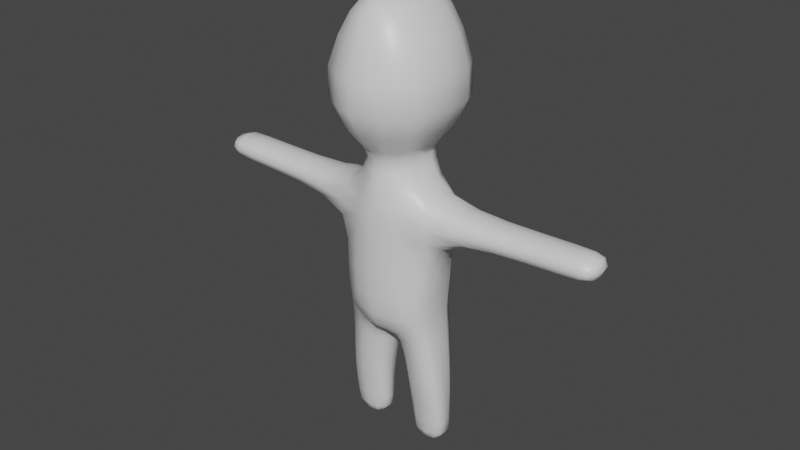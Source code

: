 # Source: Main-Char.blend  (saved by Blender 2.83.19; exported with 4.5.12 LTS)
import bpy
from mathutils import Matrix  # noqa: F401  (used for matrix-valued properties, if any)

bpy.ops.wm.read_factory_settings(use_empty=True)
scene = bpy.context.scene
scene.name = 'Scene'

# ---- collections
col_collection = bpy.data.collections.new('Collection'); scene.collection.children.link(col_collection)

# ---- materials (node trees are filled in below, after node groups)
mat_material = bpy.data.materials.new('Material')
mat_material.alpha_threshold = 0.0
mat_material.use_transparent_shadow = False
mat_material.line_color = (0.0, 0.0, 0.0, 1.0)

# ---- material node trees
mat_material.use_nodes = True; mat_material.node_tree.nodes.clear()
_N = mat_material.node_tree.nodes; _L = mat_material.node_tree.links
n0 = _N.new('ShaderNodeOutputMaterial'); n0.name = 'Material Output'; n0.location = (300, 300)
n1 = _N.new('ShaderNodeBsdfPrincipled'); n1.name = 'Principled BSDF'; n1.location = (10, 300)
n1.distribution = 'GGX'
n1.subsurface_method = 'BURLEY'
n1.inputs[2].default_value = 0.4
n1.inputs[3].default_value = 1.45
n1.inputs[27].default_value = (0.0, 0.0, 0.0, 1.0)
n1.inputs[28].default_value = 1.0
_L.new(n1.outputs[0], n0.inputs[0])
n0.is_active_output = True

# ---- world
world_world = bpy.data.worlds.new('World'); scene.world = world_world
world_world.use_nodes = True; world_world.node_tree.nodes.clear()
_N = world_world.node_tree.nodes; _L = world_world.node_tree.links
n0 = _N.new('ShaderNodeOutputWorld'); n0.name = 'World Output'; n0.location = (300, 300)
n1 = _N.new('ShaderNodeBackground'); n1.name = 'Background'; n1.location = (10, 300)
n1.inputs[0].default_value = (0.05088, 0.05088, 0.05088, 1.0)
_L.new(n1.outputs[0], n0.inputs[0])
n0.is_active_output = True
world_world.color = (0.05088, 0.05088, 0.05088)
world_world.use_sun_shadow = False
world_world.sun_shadow_jitter_overblur = 0.0

# ---- meshes
me_main_char = bpy.data.meshes.new('Main-char')
me_main_char.from_pydata([(0.4155, -0.2569, 2.421), (0.3425, -0.2809, 1.334), (0.4145, 0.1977, 2.421), (0.3342, 0.2342, 1.334), (0.3773, -0.285, 1.726), (0.3689, 0.2204, 1.726), (0.1938, 0.2096, 2.711), (0.1938, -0.2515, 2.711), (0.4561, -0.2618, 2.144), (0.4488, 0.2014, 2.144), (0.1136, -0.2304, 1.13), (0.1119, 0.2182, 1.13), (0.4064, -0.1869, 0.9959), (0.398, 0.1847, 0.9959), (0.1662, -0.1808, 0.9473), (0.1641, 0.1847, 0.9473), (0.453, -0.134, 0.5704), (0.4413, 0.1516, 0.5704), (0.2137, -0.134, 0.5639), (0.2148, 0.1516, 0.5639), (0.4602, -0.08365, 0.2136), (0.4402, 0.1353, 0.2136), (0.2266, -0.08365, 0.2122), (0.2379, 0.1353, 0.2122), (0.4188, -0.06207, 0.0503), (0.4118, 0.1374, 0.0503), (0.2544, -0.06207, 0.04924), (0.2588, 0.1374, 0.04924), (1.044, 0.1322, 2.383), (1.045, -0.1818, 2.383), (1.052, -0.1818, 2.253), (1.051, 0.1322, 2.253), (1.665, 0.1229, 2.399), (1.665, -0.1725, 2.399), (1.669, -0.1725, 2.279), (1.669, 0.1229, 2.279), (1.904, 0.1038, 2.391), (1.904, -0.1534, 2.391), (1.907, -0.1534, 2.304), (1.907, 0.1038, 2.304), (0.2148, 0.2887, 2.901), (0.2148, -0.2906, 2.901), (0.4214, 0.3829, 3.282), (0.4214, -0.4361, 3.282), (0.3186, 0.3713, 3.811), (0.3186, -0.4096, 3.811), (0.1735, 0.2775, 4.097), (0.1735, -0.3031, 4.097), (0.4088, -0.02305, 1.36), (0.4606, -0.02394, 2.493), (0.4416, -0.0248, 1.72), (0.2189, -0.009952, 2.718), (0.5689, -0.0248, 2.069), (0.4431, -0.01573, 1.008), (0.08768, -0.01369, 0.9351), (0.4881, -0.006137, 0.572), (0.1331, -0.006137, 0.5622), (0.4946, 0.02157, 0.2139), (0.1544, 0.02157, 0.2118), (0.4389, 0.03274, 0.03608), (0.2246, 0.03274, 0.03467), (1.04, -0.0248, 2.438), (1.061, -0.0248, 2.199), (1.669, -0.0248, 2.453), (1.674, -0.0248, 2.23), (1.939, -0.0248, 2.421), (1.942, -0.0248, 2.279), (0.2592, 0.02006, 2.901), (0.5238, -0.01818, 3.282), (0.4396, -0.01809, 3.811), (0.1962, -0.01232, 4.123), (0.4033, 0.1169, 1.358), (0.3653, -0.2884, 1.533), (0.3569, 0.2256, 1.533), (0.1916, 0.2473, 2.399), (0.4609, -0.1435, 2.48), (0.1821, -0.3544, 1.372), (0.1771, 0.2709, 1.372), (0.1925, -0.3417, 2.399), (0.5457, 0.09684, 2.085), (0.3857, -0.275, 1.934), (0.3774, 0.2108, 1.934), (0.2184, -0.3622, 1.728), (0.4376, -0.1671, 1.722), (0.2127, 0.2656, 1.728), (0.1075, 0.2588, 2.705), (0.2202, -0.1412, 2.716), (0.1075, -0.3213, 2.705), (0.2202, 0.1151, 2.716), (0.2645, 0.1976, 2.576), (0.2647, -0.2549, 2.576), (0.4481, -0.2836, 2.288), (0.4439, 0.22, 2.288), (0.2162, -0.3493, 2.13), (0.5506, -0.1476, 2.085), (0.2113, 0.2532, 2.13), (0.2164, -0.2822, 1.205), (0.2111, 0.2574, 1.205), (0.4397, 0.0968, 1.007), (0.1018, 0.09705, 0.9367), (0.2913, -0.2077, 0.9716), (0.2852, 0.2161, 0.9716), (0.1421, 0.2035, 1.065), (0.1441, -0.2037, 1.065), (0.3802, -0.224, 1.168), (0.3718, 0.2052, 1.168), (0.4829, 0.08159, 0.5718), (0.1504, 0.08159, 0.5624), (0.3388, -0.1517, 0.5671), (0.3327, 0.1768, 0.5671), (0.4237, 0.1671, 0.7886), (0.19, 0.1671, 0.7692), (0.1916, -0.1586, 0.7692), (0.4325, -0.1594, 0.7886), (0.4831, 0.08614, 0.2139), (0.1759, 0.08614, 0.2119), (0.348, -0.09901, 0.2129), (0.3429, 0.1528, 0.2129), (0.224, -0.1063, 0.3711), (0.4619, -0.1063, 0.3732), (0.4443, 0.1394, 0.3732), (0.2313, 0.1394, 0.3711), (0.4331, 0.09824, 0.03851), (0.2327, 0.09824, 0.03716), (0.3367, -0.06853, 0.04031), (0.3356, 0.1471, 0.04031), (0.2322, -0.07203, 0.102), (0.4475, -0.07204, 0.1033), (0.4336, 0.1402, 0.1033), (0.2407, 0.1402, 0.102), (1.042, -0.1151, 2.425), (1.048, -0.2053, 2.318), (1.047, 0.1557, 2.318), (1.058, -0.1151, 2.212), (0.7402, -0.2077, 2.223), (0.7232, -0.2072, 2.384), (0.7359, 0.157, 2.223), (0.7223, 0.1566, 2.384), (1.667, -0.1098, 2.439), (1.666, -0.1947, 2.339), (1.666, 0.1451, 2.339), (1.672, -0.1098, 2.242), (1.381, -0.1735, 2.392), (1.381, 0.1239, 2.392), (1.385, 0.1239, 2.268), (1.385, -0.1735, 2.268), (1.928, -0.1046, 2.411), (1.914, -0.1623, 2.348), (1.914, 0.1127, 2.348), (1.931, -0.1046, 2.288), (1.838, 0.118, 2.29), (1.838, -0.1676, 2.29), (1.834, -0.1676, 2.4), (1.834, 0.118, 2.4), (0.1139, 0.3786, 2.901), (0.2545, -0.1488, 2.901), (0.1139, -0.3662, 2.901), (0.4318, 0.1156, 1.722), (0.1707, -0.2557, 2.804), (0.1707, 0.2413, 2.804), (0.2295, 0.501, 3.282), (0.5075, -0.2446, 3.282), (0.2295, -0.5643, 3.282), (0.4608, 0.09445, 2.48), (0.3299, 0.3425, 3.059), (0.3299, -0.3678, 3.059), (0.1641, 0.4606, 3.811), (0.4105, -0.2374, 3.811), (0.1641, -0.5034, 3.811), (0.4091, -0.1617, 1.358), (0.4028, 0.392, 3.552), (0.4028, -0.4452, 3.552), (0.08969, 0.3111, 4.119), (0.1893, -0.186, 4.119), (0.08969, -0.3367, 4.119), (0.234, -0.3563, 4.002), (0.234, 0.3277, 4.002), (0.4455, -0.1178, 1.007), (0.102, -0.1122, 0.9367), (0.4915, -0.08266, 0.5718), (0.1478, -0.08266, 0.5624), (0.4994, -0.03979, 0.2139), (0.1647, -0.03979, 0.2118), (0.4373, -0.02773, 0.03851), (0.2297, -0.02773, 0.03716), (1.042, 0.06545, 2.425), (1.057, 0.06545, 2.212), (1.667, 0.06015, 2.439), (1.672, 0.06015, 2.242), (1.928, 0.05504, 2.411), (1.931, 0.05504, 2.288), (0.2545, 0.1695, 2.901), (0.5075, 0.2026, 3.282), (0.4105, 0.2009, 3.811), (0.1893, 0.1612, 4.119), (0.3206, -0.01397, 4.006), (0.08184, -0.01212, 4.169), (0.4021, 0.00373, 3.059), (0.526, -0.02326, 3.552), (0.1989, 0.01024, 2.804), (1.849, -0.0248, 2.452), (1.968, -0.0248, 2.351), (1.388, -0.0248, 2.219), (1.854, -0.0248, 2.243), (0.7177, -0.02469, 2.445), (0.7719, -0.0248, 2.159), (1.381, -0.0248, 2.445), (0.1704, 0.02962, 0.09975), (0.4862, 0.02962, 0.1018), (0.333, 0.0336, 0.01377), (0.1462, 0.007405, 0.3706), (0.4951, 0.007405, 0.3737), (0.469, -0.01274, 0.7934), (0.1102, -0.01248, 0.7643), (0.4193, -0.01951, 1.192), (0.07474, -0.01369, 1.041), (0.4744, -0.0248, 1.911), (0.2999, -0.02089, 2.6), (0.4194, -0.02458, 1.534), (0.209, 0.2517, 2.269), (0.7298, -0.2342, 2.304), (0.2118, -0.3478, 2.269), (0.1205, -0.3264, 1.244), (0.1475, 0.2437, 2.558), (0.211, -0.3637, 1.536), (0.4192, -0.1691, 1.534), (0.2053, 0.2688, 1.536), (0.09094, -0.3211, 2.803), (0.3009, 0.1024, 2.593), (1.843, 0.05822, 2.438), (0.1476, -0.3318, 2.558), (0.2164, -0.3555, 1.938), (0.4618, -0.1599, 1.919), (0.2107, 0.2591, 1.938), (0.1175, 0.2673, 1.244), (0.08589, 0.1079, 1.044), (0.1981, -0.1348, 2.804), (0.3114, 0.1957, 0.7789), (0.2644, -0.2416, 1.114), (0.4212, -0.1402, 1.189), (0.2584, 0.2382, 1.114), (0.3482, -0.1224, 0.3722), (0.1257, 0.08739, 0.7649), (0.3174, -0.1793, 0.7789), (0.4715, -0.1004, 0.7928), (0.5001, -0.05979, 0.3736), (0.3423, 0.1601, 0.3722), (0.1669, 0.08145, 0.3707), (0.3337, -0.02816, 0.0171), (0.4872, -0.03047, 0.1022), (0.3394, 0.157, 0.1017), (0.1867, 0.09318, 0.1003), (0.3425, -0.08644, 0.1017), (1.381, -0.1103, 2.432), (0.7594, 0.07914, 2.174), (0.7269, 0.183, 2.304), (0.7205, -0.1285, 2.431), (1.848, 0.05822, 2.255), (1.387, 0.06069, 2.231), (1.383, -0.1958, 2.329), (1.383, 0.1462, 2.329), (1.955, -0.1049, 2.35), (1.834, -0.1885, 2.345), (1.834, 0.1389, 2.345), (1.843, -0.1078, 2.438), (0.5005, -0.2556, 3.552), (0.09094, 0.3072, 2.803), (0.3928, -0.197, 3.059), (0.1981, 0.1407, 2.804), (0.5005, 0.2078, 3.552), (0.3928, 0.1902, 3.059), (0.1789, -0.4735, 3.059), (0.1789, 0.4532, 3.059), (0.1184, -0.4326, 4.005), (0.2149, -0.5629, 3.552), (0.2149, 0.4987, 3.552), (0.08207, -0.1911, 4.163), (0.08207, 0.1667, 4.163), (0.1184, 0.4028, 4.005), (0.2999, -0.2079, 4.005), (0.2999, 0.1798, 4.005), (1.955, 0.05526, 2.35), (1.387, -0.1103, 2.231), (1.848, -0.1078, 2.255), (0.7204, 0.07886, 2.431), (0.7623, -0.1289, 2.174), (1.381, 0.06069, 2.432), (0.1786, -0.03047, 0.1003), (0.4761, 0.09318, 0.1022), (0.3335, 0.1013, 0.0171), (0.159, -0.05979, 0.3707), (0.4863, 0.08145, 0.3736), (0.4653, 0.08736, 0.7928), (0.1256, -0.09975, 0.7649), (0.4155, 0.1076, 1.189), (0.08614, -0.1235, 1.044), (0.4561, 0.1085, 1.919), (0.3009, -0.1465, 2.593), (0.4135, 0.1185, 1.534), (-0.4155, -0.2569, 2.421), (-0.3425, -0.2809, 1.334), (-0.4145, 0.1977, 2.421), (-0.3342, 0.2342, 1.334), (1.017e-08, 0.2752, 1.378), (-1.965e-08, -0.4069, 2.373), (9.893e-09, 0.2689, 2.373), (-1.944e-08, -0.4021, 1.378), (-0.3773, -0.285, 1.726), (-0.3689, 0.2204, 1.726), (-2e-08, -0.4149, 1.728), (1.017e-08, 0.2752, 1.728), (1.042e-08, 0.281, 2.699), (-0.1938, 0.2096, 2.711), (-0.1938, -0.2515, 2.711), (-1.789e-08, -0.3666, 2.699), (-0.4561, -0.2618, 2.144), (-0.4488, 0.2014, 2.144), (-2e-08, -0.4149, 2.122), (1.017e-08, 0.2752, 2.122), (-0.1136, -0.2304, 1.13), (-0.1238, 0.2182, 1.126), (-0.4064, -0.1869, 0.9959), (-0.398, 0.1847, 0.9959), (-0.1662, -0.1808, 0.9473), (-0.1641, 0.1847, 0.9473), (-0.453, -0.134, 0.5704), (-0.4413, 0.1516, 0.5704), (-0.2137, -0.134, 0.5639), (-0.2148, 0.1516, 0.5639), (-0.4602, -0.08365, 0.2136), (-0.4402, 0.1353, 0.2136), (-0.2266, -0.08365, 0.2122), (-0.2379, 0.1353, 0.2122), (-0.4188, -0.06207, 0.0503), (-0.4118, 0.1374, 0.0503), (-0.2544, -0.06207, 0.04924), (-0.2588, 0.1374, 0.04924), (-1.044, 0.1322, 2.383), (-1.045, -0.1818, 2.383), (-1.052, -0.1818, 2.253), (-1.051, 0.1322, 2.253), (-1.665, 0.1229, 2.399), (-1.665, -0.1725, 2.399), (-1.669, -0.1725, 2.279), (-1.669, 0.1229, 2.279), (-1.904, 0.1038, 2.391), (-1.904, -0.1534, 2.391), (-1.907, -0.1534, 2.304), (-1.907, 0.1038, 2.304), (1.791e-08, 0.4522, 2.901), (-0.2148, 0.2887, 2.901), (-0.2148, -0.2906, 2.901), (-1.937e-08, -0.4006, 2.901), (2.358e-08, 0.5821, 3.282), (-0.4214, 0.3829, 3.282), (-0.4214, -0.4361, 3.282), (-3.045e-08, -0.654, 3.282), (2.005e-08, 0.5012, 3.811), (-0.3186, 0.3713, 3.811), (-0.3186, -0.4096, 3.811), (-2.591e-08, -0.5502, 3.811), (1.304e-08, 0.341, 4.123), (-0.1735, 0.2775, 4.097), (-0.1735, -0.3031, 4.097), (-1.793e-08, -0.3675, 4.123), (-0.4088, -0.02305, 1.36), (-0.4606, -0.02394, 2.493), (-0.4416, -0.0248, 1.72), (-0.2189, -0.009952, 2.718), (-0.5689, -0.0248, 2.069), (-2.53e-09, -0.01526, 1.096), (-0.4431, -0.01573, 1.008), (-0.08768, -0.01369, 0.9351), (-0.4881, -0.006137, 0.572), (-0.1331, -0.006137, 0.5622), (-0.4946, 0.02157, 0.2139), (-0.1544, 0.02157, 0.2118), (-0.4389, 0.03274, 0.03608), (-0.2246, 0.03274, 0.03467), (-1.04, -0.0248, 2.438), (-1.061, -0.0248, 2.199), (-1.669, -0.0248, 2.453), (-1.674, -0.0248, 2.23), (-1.939, -0.0248, 2.421), (-1.942, -0.0248, 2.279), (-0.2592, 0.02006, 2.901), (-0.5238, -0.01818, 3.282), (-0.4396, -0.01809, 3.811), (-0.1962, -0.01232, 4.123), (-2.414e-09, -0.0126, 4.176), (-0.4033, 0.1169, 1.358), (-0.3653, -0.2884, 1.533), (-0.3569, 0.2256, 1.533), (-0.1916, 0.2473, 2.399), (-0.4609, -0.1435, 2.48), (-0.1821, -0.3544, 1.372), (-0.1771, 0.2709, 1.372), (-0.1925, -0.3417, 2.399), (-1.993e-08, -0.4133, 1.537), (-7.859e-09, -0.1372, 1.1), (1.017e-08, 0.2752, 1.537), (-0.5457, 0.09684, 2.085), (-0.3857, -0.275, 1.934), (-0.3774, 0.2108, 1.934), (-2e-08, -0.4149, 1.938), (1.017e-08, 0.2752, 1.938), (-0.2184, -0.3622, 1.728), (-0.4376, -0.1671, 1.722), (-0.2127, 0.2656, 1.728), (-0.1075, 0.2588, 2.705), (-0.2202, -0.1412, 2.716), (-0.1075, -0.3213, 2.705), (-0.2202, 0.1151, 2.716), (9.548e-09, 0.261, 2.539), (-0.2645, 0.1976, 2.576), (-0.2647, -0.2549, 2.576), (-1.891e-08, -0.3899, 2.539), (-0.4481, -0.2836, 2.288), (-0.4439, 0.22, 2.288), (-1.996e-08, -0.4139, 2.25), (1.013e-08, 0.2744, 2.25), (-0.2162, -0.3493, 2.13), (-0.5506, -0.1476, 2.085), (-0.2113, 0.2532, 2.13), (3.213e-09, 0.1161, 1.1), (-1.335e-08, -0.2629, 1.162), (-1.804e-08, -0.37, 1.256), (-0.2164, -0.2822, 1.205), (-0.2111, 0.2574, 1.205), (9.894e-09, 0.2689, 1.256), (-0.4397, 0.0968, 1.007), (-0.1018, 0.09705, 0.9367), (-0.2913, -0.2077, 0.9716), (-0.2852, 0.2161, 0.9716), (-0.1421, 0.2035, 1.065), (-0.1441, -0.2037, 1.065), (-0.3802, -0.224, 1.168), (-0.3718, 0.2052, 1.168), (-0.4829, 0.08159, 0.5718), (-0.1504, 0.08159, 0.5624), (-0.3388, -0.1517, 0.5671), (-0.3327, 0.1768, 0.5671), (-0.4237, 0.1671, 0.7886), (-0.19, 0.1671, 0.7692), (-0.1916, -0.1586, 0.7692), (-0.4325, -0.1594, 0.7886), (-0.4831, 0.08614, 0.2139), (-0.1759, 0.08614, 0.2119), (-0.348, -0.099, 0.2129), (-0.3429, 0.1528, 0.2129), (-0.224, -0.1063, 0.3711), (-0.4619, -0.1063, 0.3732), (-0.4443, 0.1394, 0.3732), (-0.2313, 0.1394, 0.3711), (-0.4331, 0.09824, 0.03851), (-0.2327, 0.09824, 0.03716), (-0.3367, -0.06853, 0.04031), (-0.3356, 0.1471, 0.04031), (-0.2322, -0.07203, 0.102), (-0.4475, -0.07203, 0.1033), (-0.4336, 0.1402, 0.1033), (-0.2407, 0.1402, 0.102), (-1.042, -0.1151, 2.425), (-1.048, -0.2053, 2.318), (-1.047, 0.1557, 2.318), (-1.058, -0.1151, 2.212), (-0.7402, -0.2077, 2.223), (-0.7232, -0.2072, 2.384), (-0.7359, 0.157, 2.223), (-0.7223, 0.1566, 2.384), (-1.667, -0.1098, 2.439), (-1.666, -0.1947, 2.339), (-1.666, 0.1451, 2.339), (-1.672, -0.1098, 2.242), (-1.381, -0.1735, 2.392), (-1.381, 0.1239, 2.392), (-1.385, 0.1239, 2.268), (-1.385, -0.1735, 2.268), (-1.928, -0.1046, 2.411), (-1.914, -0.1623, 2.348), (-1.914, 0.1127, 2.348), (-1.931, -0.1046, 2.288), (-1.838, 0.118, 2.29), (-1.838, -0.1676, 2.29), (-1.834, -0.1676, 2.4), (-1.834, 0.118, 2.4), (-0.1139, 0.3786, 2.901), (-0.2545, -0.1488, 2.901), (-0.1139, -0.3662, 2.901), (-0.4318, 0.1156, 1.722), (-0.1707, -0.2557, 2.804), (-1.726e-08, -0.3523, 2.802), (1.359e-08, 0.3534, 2.802), (-0.1707, 0.2413, 2.804), (-0.2295, 0.501, 3.282), (-0.5075, -0.2446, 3.282), (-0.2295, -0.5643, 3.282), (-0.4608, 0.09445, 2.48), (-2.543e-08, -0.5392, 3.059), (2.173e-08, 0.5398, 3.059), (-0.3299, 0.3425, 3.059), (-0.3299, -0.3678, 3.059), (-0.1641, 0.4606, 3.811), (-0.4105, -0.2374, 3.811), (-0.1641, -0.5034, 3.811), (-0.4091, -0.1617, 1.358), (-0.4028, 0.392, 3.552), (-0.4028, -0.4452, 3.552), (-2.972e-08, -0.6374, 3.552), (2.258e-08, 0.5591, 3.552), (-0.08969, 0.3111, 4.119), (-0.1893, -0.186, 4.119), (-0.08969, -0.3367, 4.119), (-1.096e-08, -0.2082, 4.169), (-0.234, -0.3563, 4.002), (-2.236e-08, -0.469, 4.006), (1.727e-08, 0.4376, 4.006), (-0.234, 0.3277, 4.002), (-0.4455, -0.1178, 1.007), (-0.102, -0.1122, 0.9367), (-0.4915, -0.08266, 0.5718), (-0.1478, -0.08266, 0.5624), (-0.4994, -0.03979, 0.2139), (-0.1647, -0.03979, 0.2118), (-0.4373, -0.02773, 0.03851), (-0.2297, -0.02773, 0.03716), (-1.042, 0.06545, 2.425), (-1.057, 0.06545, 2.212), (-1.667, 0.06015, 2.439), (-1.672, 0.06015, 2.242), (-1.928, 0.05504, 2.411), (-1.931, 0.05504, 2.288), (-0.2545, 0.1695, 2.901), (-0.5075, 0.2026, 3.282), (-0.4105, 0.2009, 3.811), (-0.1893, 0.1612, 4.119), (6.13e-09, 0.1828, 4.169), (-0.3206, -0.01397, 4.006), (-0.08184, -0.01212, 4.169), (-0.4021, 0.00373, 3.059), (-0.526, -0.02326, 3.552), (-0.1989, 0.01024, 2.804), (-1.849, -0.0248, 2.452), (-1.968, -0.0248, 2.351), (-1.388, -0.0248, 2.219), (-1.854, -0.0248, 2.243), (-0.7177, -0.02469, 2.445), (-0.7719, -0.0248, 2.159), (-1.381, -0.0248, 2.445), (-0.1704, 0.02962, 0.09975), (-0.4862, 0.02962, 0.1018), (-0.333, 0.0336, 0.01377), (-0.1462, 0.007405, 0.3706), (-0.4951, 0.007405, 0.3737), (-0.469, -0.01274, 0.7934), (-0.1102, -0.01248, 0.7643), (-0.4193, -0.01951, 1.192), (-0.07474, -0.01369, 1.041), (-0.4744, -0.0248, 1.911), (-0.2999, -0.02089, 2.6), (-0.4194, -0.02458, 1.534), (-0.209, 0.2517, 2.269), (-0.7298, -0.2342, 2.304), (-0.2118, -0.3478, 2.269), (-0.1205, -0.3264, 1.244), (-0.1475, 0.2437, 2.558), (-0.211, -0.3637, 1.536), (-0.4192, -0.1691, 1.534), (-0.2053, 0.2688, 1.536), (-0.09094, -0.3211, 2.803), (-0.3009, 0.1024, 2.593), (-1.843, 0.05822, 2.438), (-0.1476, -0.3318, 2.558), (-0.2164, -0.3555, 1.938), (-0.4618, -0.1599, 1.919), (-0.2107, 0.2591, 1.938), (-0.1175, 0.2673, 1.244), (-0.08589, 0.1079, 1.044), (-0.1981, -0.1348, 2.804), (-0.3114, 0.1957, 0.7789), (-0.2644, -0.2416, 1.114), (-0.4212, -0.1402, 1.189), (-0.2584, 0.2382, 1.114), (-0.3482, -0.1224, 0.3722), (-0.1257, 0.08739, 0.7649), (-0.3174, -0.1793, 0.7789), (-0.4715, -0.1004, 0.7928), (-0.5001, -0.05979, 0.3736), (-0.3423, 0.1601, 0.3722), (-0.1669, 0.08145, 0.3707), (-0.3337, -0.02816, 0.0171), (-0.4872, -0.03047, 0.1022), (-0.3394, 0.157, 0.1017), (-0.1867, 0.09318, 0.1003), (-0.3425, -0.08644, 0.1017), (-1.381, -0.1103, 2.432), (-0.7594, 0.07914, 2.174), (-0.7269, 0.183, 2.304), (-0.7205, -0.1285, 2.431), (-1.848, 0.05822, 2.255), (-1.387, 0.06069, 2.231), (-1.383, -0.1958, 2.329), (-1.383, 0.1462, 2.329), (-1.955, -0.1049, 2.35), (-1.834, -0.1885, 2.345), (-1.834, 0.1389, 2.345), (-1.843, -0.1078, 2.438), (-0.5005, -0.2556, 3.552), (-0.09094, 0.3072, 2.803), (-0.3928, -0.197, 3.059), (-0.1981, 0.1407, 2.804), (-0.5005, 0.2078, 3.552), (-0.3928, 0.1902, 3.059), (-0.1789, -0.4735, 3.059), (-0.1789, 0.4532, 3.059), (-0.1184, -0.4326, 4.005), (-0.2149, -0.5629, 3.552), (-0.2149, 0.4987, 3.552), (-0.08207, -0.1911, 4.163), (-0.08207, 0.1667, 4.163), (-0.1184, 0.4028, 4.005), (-0.2999, -0.2079, 4.005), (-0.2999, 0.1798, 4.005), (-1.955, 0.05526, 2.35), (-1.387, -0.1103, 2.231), (-1.848, -0.1078, 2.255), (-0.7204, 0.07886, 2.431), (-0.7623, -0.1289, 2.174), (-1.381, 0.06069, 2.432), (-0.1786, -0.03047, 0.1003), (-0.4761, 0.09318, 0.1022), (-0.3335, 0.1013, 0.0171), (-0.159, -0.05979, 0.3707), (-0.4863, 0.08145, 0.3736), (-0.4653, 0.08736, 0.7928), (-0.1256, -0.09975, 0.7649), (-0.4155, 0.1076, 1.189), (-0.08614, -0.1235, 1.044), (-0.4561, 0.1085, 1.919), (-0.3009, -0.1465, 2.593), (-0.4135, 0.1185, 1.534), (0.0636, 0.2523, 1.184), (-0.003718, 0.2745, 1.193), (-0.08784, 0.2434, 1.174)], [], [(318, 420, 219, 95), (420, 305, 74, 219), (219, 74, 2, 92), (95, 219, 92, 9), (0, 91, 220, 135), (91, 8, 134, 220), (220, 134, 30, 131), (135, 220, 131, 29), (8, 91, 221, 93), (91, 0, 78, 221), (221, 78, 304, 419), (93, 221, 419, 317), (1, 76, 222, 96), (76, 306, 426, 222), (426, 564, 425, 222), (96, 222, 425, 10), (2, 74, 223, 89), (74, 305, 413, 223), (223, 413, 311, 85), (89, 223, 85, 6), (1, 72, 224, 76), (72, 4, 82, 224), (224, 82, 309, 398), (76, 224, 398, 306), (48, 218, 225, 169), (218, 50, 83, 225), (225, 83, 4, 72), (169, 225, 72, 1), (303, 400, 226, 77), (400, 310, 84, 226), (226, 84, 5, 73), (77, 226, 73, 3), (314, 87, 227, 491), (87, 7, 158, 227), (227, 158, 41, 156), (491, 227, 156, 352), (49, 163, 228, 217), (163, 2, 89, 228), (228, 89, 6, 88), (217, 228, 88, 51), (32, 187, 229, 153), (187, 63, 200, 229), (229, 200, 65, 189), (153, 229, 189, 36), (304, 78, 230, 416), (78, 0, 90, 230), (230, 90, 7, 87), (416, 230, 87, 314), (4, 80, 231, 82), (80, 8, 93, 231), (231, 93, 317, 404), (82, 231, 404, 309), (50, 216, 232, 83), (216, 52, 94, 232), (232, 94, 8, 80), (83, 232, 80, 4), (310, 405, 233, 84), (405, 318, 95, 233), (233, 95, 9, 81), (84, 233, 81, 5), (303, 77, 234, 429), (77, 3, 97, 234), (370, 424, 235, 215), (424, 11, 102, 235), (235, 102, 15, 99), (215, 235, 99, 54), (7, 86, 236, 158), (86, 51, 199, 236), (236, 199, 67, 155), (158, 236, 155, 41), (15, 101, 237, 111), (101, 13, 110, 237), (237, 110, 17, 109), (111, 237, 109, 19), (1, 96, 238, 104), (96, 10, 103, 238), (238, 103, 14, 100), (104, 238, 100, 12), (48, 169, 239, 214), (169, 1, 104, 239), (239, 104, 12, 177), (214, 239, 177, 53), (11, 97, 240, 102), (97, 3, 105, 240), (240, 105, 13, 101), (102, 240, 101, 15), (16, 108, 241, 119), (108, 18, 118, 241), (241, 118, 22, 116), (119, 241, 116, 20), (54, 99, 242, 213), (99, 15, 111, 242), (242, 111, 19, 107), (213, 242, 107, 56), (12, 100, 243, 113), (100, 14, 112, 243), (243, 112, 18, 108), (113, 243, 108, 16), (53, 177, 244, 212), (177, 12, 113, 244), (244, 113, 16, 179), (212, 244, 179, 55), (55, 179, 245, 211), (179, 16, 119, 245), (245, 119, 20, 181), (211, 245, 181, 57), (19, 109, 246, 121), (109, 17, 120, 246), (246, 120, 21, 117), (121, 246, 117, 23), (56, 107, 247, 210), (107, 19, 121, 247), (247, 121, 23, 115), (210, 247, 115, 58), (59, 183, 248, 209), (183, 24, 124, 248), (248, 124, 26, 184), (209, 248, 184, 60), (57, 181, 249, 208), (181, 20, 127, 249), (249, 127, 24, 183), (208, 249, 183, 59), (23, 117, 250, 129), (117, 21, 128, 250), (250, 128, 25, 125), (129, 250, 125, 27), (58, 115, 251, 207), (115, 23, 129, 251), (251, 129, 27, 123), (207, 251, 123, 60), (20, 116, 252, 127), (116, 22, 126, 252), (252, 126, 26, 124), (127, 252, 124, 24), (61, 130, 253, 206), (130, 29, 142, 253), (253, 142, 33, 138), (206, 253, 138, 63), (52, 79, 254, 205), (79, 9, 136, 254), (254, 136, 31, 186), (205, 254, 186, 62), (9, 92, 255, 136), (92, 2, 137, 255), (255, 137, 28, 132), (136, 255, 132, 31), (49, 75, 256, 204), (75, 0, 135, 256), (256, 135, 29, 130), (204, 256, 130, 61), (64, 188, 257, 203), (188, 35, 150, 257), (257, 150, 39, 190), (203, 257, 190, 66), (62, 186, 258, 202), (186, 31, 144, 258), (258, 144, 35, 188), (202, 258, 188, 64), (29, 131, 259, 142), (131, 30, 145, 259), (259, 145, 34, 139), (142, 259, 139, 33), (31, 132, 260, 144), (132, 28, 143, 260), (260, 143, 32, 140), (144, 260, 140, 35), (66, 201, 261, 149), (201, 65, 146, 261), (261, 146, 37, 147), (149, 261, 147, 38), (33, 139, 262, 152), (139, 34, 151, 262), (262, 151, 38, 147), (152, 262, 147, 37), (35, 140, 263, 150), (140, 32, 153, 263), (263, 153, 36, 148), (150, 263, 148, 39), (63, 138, 264, 200), (138, 33, 152, 264), (264, 152, 37, 146), (200, 264, 146, 65), (43, 161, 265, 171), (161, 68, 198, 265), (265, 198, 69, 167), (171, 265, 167, 45), (6, 85, 266, 159), (85, 311, 492, 266), (266, 492, 349, 154), (159, 266, 154, 40), (41, 155, 267, 165), (155, 67, 197, 267), (267, 197, 68, 161), (165, 267, 161, 43), (51, 88, 268, 199), (88, 6, 159, 268), (268, 159, 40, 191), (199, 268, 191, 67), (68, 192, 269, 198), (192, 42, 170, 269), (269, 170, 44, 193), (198, 269, 193, 69), (67, 191, 270, 197), (191, 40, 164, 270), (270, 164, 42, 192), (197, 270, 192, 68), (352, 156, 271, 498), (156, 41, 165, 271), (271, 165, 43, 162), (498, 271, 162, 356), (40, 154, 272, 164), (154, 349, 499, 272), (272, 499, 353, 160), (164, 272, 160, 42), (360, 168, 273, 515), (168, 45, 175, 273), (273, 175, 47, 174), (515, 273, 174, 364), (356, 162, 274, 508), (162, 43, 171, 274), (274, 171, 45, 168), (508, 274, 168, 360), (42, 160, 275, 170), (160, 353, 509, 275), (275, 509, 357, 166), (170, 275, 166, 44), (47, 173, 276, 174), (173, 70, 196, 276), (276, 196, 389, 513), (174, 276, 513, 364), (70, 194, 277, 196), (194, 46, 172, 277), (277, 172, 361, 536), (196, 277, 536, 389), (44, 166, 278, 176), (166, 357, 516, 278), (278, 516, 361, 172), (176, 278, 172, 46), (45, 167, 279, 175), (167, 69, 195, 279), (279, 195, 70, 173), (175, 279, 173, 47), (69, 193, 280, 195), (193, 44, 176, 280), (280, 176, 46, 194), (195, 280, 194, 70), (39, 148, 281, 190), (148, 36, 189, 281), (281, 189, 65, 201), (190, 281, 201, 66), (30, 133, 282, 145), (133, 62, 202, 282), (282, 202, 64, 141), (145, 282, 141, 34), (34, 141, 283, 151), (141, 64, 203, 283), (283, 203, 66, 149), (151, 283, 149, 38), (2, 163, 284, 137), (163, 49, 204, 284), (284, 204, 61, 185), (137, 284, 185, 28), (8, 94, 285, 134), (94, 52, 205, 285), (285, 205, 62, 133), (134, 285, 133, 30), (28, 185, 286, 143), (185, 61, 206, 286), (286, 206, 63, 187), (143, 286, 187, 32), (22, 182, 287, 126), (182, 58, 207, 287), (287, 207, 60, 184), (126, 287, 184, 26), (21, 114, 288, 128), (114, 57, 208, 288), (288, 208, 59, 122), (128, 288, 122, 25), (25, 122, 289, 125), (122, 59, 209, 289), (289, 209, 60, 123), (125, 289, 123, 27), (18, 180, 290, 118), (180, 56, 210, 290), (290, 210, 58, 182), (118, 290, 182, 22), (17, 106, 291, 120), (106, 55, 211, 291), (291, 211, 57, 114), (120, 291, 114, 21), (13, 98, 292, 110), (98, 53, 212, 292), (292, 212, 55, 106), (110, 292, 106, 17), (14, 178, 293, 112), (178, 54, 213, 293), (293, 213, 56, 180), (112, 293, 180, 18), (3, 71, 294, 105), (71, 48, 214, 294), (294, 214, 53, 98), (105, 294, 98, 13), (10, 399, 295, 103), (399, 370, 215, 295), (295, 215, 54, 178), (103, 295, 178, 14), (5, 81, 296, 157), (81, 9, 79, 296), (296, 79, 52, 216), (157, 296, 216, 50), (0, 75, 297, 90), (75, 49, 217, 297), (297, 217, 51, 86), (90, 297, 86, 7), (3, 73, 298, 71), (73, 5, 157, 298), (298, 157, 50, 218), (71, 298, 218, 48), (318, 423, 561, 420), (420, 561, 393, 305), (561, 418, 301, 393), (423, 316, 418, 561), (299, 467, 562, 417), (417, 562, 466, 315), (562, 463, 339, 466), (467, 338, 463, 562), (315, 421, 563, 417), (417, 563, 397, 299), (563, 419, 304, 397), (421, 317, 419, 563), (300, 427, 564, 395), (395, 564, 426, 306), (427, 319, 425, 564), (301, 414, 565, 393), (393, 565, 413, 305), (565, 409, 311, 413), (414, 312, 409, 565), (300, 395, 566, 391), (391, 566, 406, 307), (566, 398, 309, 406), (395, 306, 398, 566), (365, 505, 567, 560), (560, 567, 407, 367), (567, 391, 307, 407), (505, 300, 391, 567), (303, 396, 568, 400), (400, 568, 408, 310), (568, 392, 308, 408), (396, 302, 392, 568), (314, 491, 569, 411), (411, 569, 490, 313), (569, 488, 351, 490), (491, 352, 488, 569), (366, 559, 570, 497), (497, 570, 414, 301), (570, 412, 312, 414), (559, 368, 412, 570), (341, 485, 571, 528), (528, 571, 542, 381), (571, 530, 383, 542), (485, 345, 530, 571), (304, 416, 572, 397), (397, 572, 415, 299), (572, 411, 313, 415), (416, 314, 411, 572), (307, 406, 573, 402), (402, 573, 421, 315), (573, 404, 317, 421), (406, 309, 404, 573), (367, 407, 574, 558), (558, 574, 422, 369), (574, 402, 315, 422), (407, 307, 402, 574), (310, 408, 575, 405), (405, 575, 423, 318), (575, 403, 316, 423), (408, 308, 403, 575), (303, 429, 576, 396), (396, 576, 428, 302), (370, 557, 577, 424), (424, 577, 434, 320), (577, 431, 324, 434), (557, 372, 431, 577), (313, 490, 578, 410), (410, 578, 541, 368), (578, 487, 385, 541), (490, 351, 487, 578), (324, 443, 579, 433), (433, 579, 442, 322), (579, 441, 326, 442), (443, 328, 441, 579), (300, 436, 580, 427), (427, 580, 435, 319), (580, 432, 323, 435), (436, 321, 432, 580), (365, 556, 581, 505), (505, 581, 436, 300), (581, 518, 321, 436), (556, 371, 518, 581), (320, 434, 582, 428), (428, 582, 437, 302), (582, 433, 322, 437), (434, 324, 433, 582), (325, 451, 583, 440), (440, 583, 450, 327), (583, 448, 331, 450), (451, 329, 448, 583), (372, 555, 584, 431), (431, 584, 443, 324), (584, 439, 328, 443), (555, 374, 439, 584), (321, 445, 585, 432), (432, 585, 444, 323), (585, 440, 327, 444), (445, 325, 440, 585), (371, 554, 586, 518), (518, 586, 445, 321), (586, 520, 325, 445), (554, 373, 520, 586), (373, 553, 587, 520), (520, 587, 451, 325), (587, 522, 329, 451), (553, 375, 522, 587), (328, 453, 588, 441), (441, 588, 452, 326), (588, 449, 330, 452), (453, 332, 449, 588), (374, 552, 589, 439), (439, 589, 453, 328), (589, 447, 332, 453), (552, 376, 447, 589), (377, 551, 590, 524), (524, 590, 456, 333), (590, 525, 335, 456), (551, 378, 525, 590), (375, 550, 591, 522), (522, 591, 459, 329), (591, 524, 333, 459), (550, 377, 524, 591), (332, 461, 592, 449), (449, 592, 460, 330), (592, 457, 334, 460), (461, 336, 457, 592), (376, 549, 593, 447), (447, 593, 461, 332), (593, 455, 336, 461), (549, 378, 455, 593), (329, 459, 594, 448), (448, 594, 458, 331), (594, 456, 335, 458), (459, 333, 456, 594), (379, 548, 595, 462), (462, 595, 474, 338), (595, 470, 342, 474), (548, 381, 470, 595), (369, 547, 596, 401), (401, 596, 468, 316), (596, 527, 340, 468), (547, 380, 527, 596), (316, 468, 597, 418), (418, 597, 469, 301), (597, 464, 337, 469), (468, 340, 464, 597), (366, 546, 598, 394), (394, 598, 467, 299), (598, 462, 338, 467), (546, 379, 462, 598), (382, 545, 599, 529), (529, 599, 482, 344), (599, 531, 348, 482), (545, 384, 531, 599), (380, 544, 600, 527), (527, 600, 476, 340), (600, 529, 344, 476), (544, 382, 529, 600), (338, 474, 601, 463), (463, 601, 477, 339), (601, 471, 343, 477), (474, 342, 471, 601), (340, 476, 602, 464), (464, 602, 475, 337), (602, 472, 341, 475), (476, 344, 472, 602), (384, 481, 603, 543), (543, 603, 478, 383), (603, 479, 346, 478), (481, 347, 479, 603), (342, 484, 604, 471), (471, 604, 483, 343), (604, 479, 347, 483), (484, 346, 479, 604), (344, 482, 605, 472), (472, 605, 485, 341), (605, 480, 345, 485), (482, 348, 480, 605), (381, 542, 606, 470), (470, 606, 484, 342), (606, 478, 346, 484), (542, 383, 478, 606), (355, 507, 607, 495), (495, 607, 540, 386), (607, 503, 387, 540), (507, 359, 503, 607), (312, 493, 608, 409), (409, 608, 492, 311), (608, 486, 349, 492), (493, 350, 486, 608), (351, 501, 609, 487), (487, 609, 539, 385), (609, 495, 386, 539), (501, 355, 495, 609), (368, 541, 610, 412), (412, 610, 493, 312), (610, 532, 350, 493), (541, 385, 532, 610), (386, 540, 611, 533), (533, 611, 506, 354), (611, 534, 358, 506), (540, 387, 534, 611), (385, 539, 612, 532), (532, 612, 500, 350), (612, 533, 354, 500), (539, 386, 533, 612), (352, 498, 613, 488), (488, 613, 501, 351), (613, 496, 355, 501), (498, 356, 496, 613), (350, 500, 614, 486), (486, 614, 499, 349), (614, 494, 353, 499), (500, 354, 494, 614), (360, 515, 615, 504), (504, 615, 514, 359), (615, 512, 363, 514), (515, 364, 512, 615), (356, 508, 616, 496), (496, 616, 507, 355), (616, 504, 359, 507), (508, 360, 504, 616), (354, 506, 617, 494), (494, 617, 509, 353), (617, 502, 357, 509), (506, 358, 502, 617), (363, 512, 618, 511), (511, 618, 538, 388), (618, 513, 389, 538), (512, 364, 513, 618), (388, 538, 619, 535), (535, 619, 510, 362), (619, 536, 361, 510), (538, 389, 536, 619), (358, 517, 620, 502), (502, 620, 516, 357), (620, 510, 361, 516), (517, 362, 510, 620), (359, 514, 621, 503), (503, 621, 537, 387), (621, 511, 388, 537), (514, 363, 511, 621), (387, 537, 622, 534), (534, 622, 517, 358), (622, 535, 362, 517), (537, 388, 535, 622), (348, 531, 623, 480), (480, 623, 530, 345), (623, 543, 383, 530), (531, 384, 543, 623), (339, 477, 624, 465), (465, 624, 544, 380), (624, 473, 382, 544), (477, 343, 473, 624), (343, 483, 625, 473), (473, 625, 545, 382), (625, 481, 384, 545), (483, 347, 481, 625), (301, 469, 626, 497), (497, 626, 546, 366), (626, 526, 379, 546), (469, 337, 526, 626), (315, 466, 627, 422), (422, 627, 547, 369), (627, 465, 380, 547), (466, 339, 465, 627), (337, 475, 628, 526), (526, 628, 548, 379), (628, 528, 381, 548), (475, 341, 528, 628), (331, 458, 629, 523), (523, 629, 549, 376), (629, 525, 378, 549), (458, 335, 525, 629), (330, 460, 630, 446), (446, 630, 550, 375), (630, 454, 377, 550), (460, 334, 454, 630), (334, 457, 631, 454), (454, 631, 551, 377), (631, 455, 378, 551), (457, 336, 455, 631), (327, 450, 632, 521), (521, 632, 552, 374), (632, 523, 376, 552), (450, 331, 523, 632), (326, 452, 633, 438), (438, 633, 553, 373), (633, 446, 375, 553), (452, 330, 446, 633), (322, 442, 634, 430), (430, 634, 554, 371), (634, 438, 373, 554), (442, 326, 438, 634), (323, 444, 635, 519), (519, 635, 555, 372), (635, 521, 374, 555), (444, 327, 521, 635), (302, 437, 636, 390), (390, 636, 556, 365), (636, 430, 371, 556), (437, 322, 430, 636), (319, 435, 637, 399), (399, 637, 557, 370), (637, 519, 372, 557), (435, 323, 519, 637), (308, 489, 638, 403), (403, 638, 401, 316), (638, 558, 369, 401), (489, 367, 558, 638), (299, 415, 639, 394), (394, 639, 559, 366), (639, 410, 368, 559), (415, 313, 410, 639), (302, 390, 640, 392), (392, 640, 489, 308), (640, 560, 367, 489), (390, 365, 560, 640), (11, 641, 234, 97), (642, 641, 11, 424), (320, 643, 642, 424), (320, 428, 576, 643), (576, 429, 642, 643), (429, 234, 641, 642), (399, 10, 425, 319)])
me_main_char.polygons.foreach_set('use_smooth', [True] * 642)
_uv = me_main_char.uv_layers.new(name='UVMap')
_uv.uv.foreach_set('vector', [0.5835, 0.125, 0.6076, 0.125, 0.6077, 0.1858, 0.5838, 0.1871, 0.6076, 0.125, 0.6198, 0.125, 0.62, 0.1871, 0.6077, 0.1858, 0.6077, 0.1858, 0.62, 0.1871, 0.6213, 0.25, 0.6084, 0.2335, 0.5838, 0.1871, 0.6077, 0.1858, 0.6084, 0.2335, 0.5865, 0.25, 0.6213, 0.5, 0.6084, 0.5165, 0.6093, 0.4974, 0.62, 0.4813, 0.6084, 0.5165, 0.5865, 0.5, 0.5979, 0.4813, 0.6093, 0.4974, 0.6093, 0.4974, 0.5979, 0.4813, 0.5992, 0.4792, 0.6095, 0.4948, 0.62, 0.4813, 0.6093, 0.4974, 0.6095, 0.4948, 0.6198, 0.4792, 0.5865, 0.5, 0.6084, 0.5165, 0.6077, 0.5642, 0.5838, 0.5629, 0.6084, 0.5165, 0.6213, 0.5, 0.62, 0.5629, 0.6077, 0.5642, 0.6077, 0.5642, 0.62, 0.5629, 0.6198, 0.625, 0.6076, 0.625, 0.5838, 0.5629, 0.6077, 0.5642, 0.6076, 0.625, 0.5835, 0.625, 0.39, 0.5, 0.3952, 0.5629, 0.3748, 0.5647, 0.3739, 0.5187, 0.3952, 0.5629, 0.3958, 0.625, 0.375, 0.625, 0.3748, 0.5647, 0.375, 0.625, 0.3748, 0.5647, 0.3542, 0.5651, 0.3748, 0.5647, 0.3739, 0.5187, 0.3748, 0.5647, 0.3542, 0.5651, 0.3542, 0.5208, 0.6213, 0.25, 0.62, 0.1871, 0.6244, 0.1875, 0.6246, 0.25, 0.62, 0.1871, 0.6198, 0.125, 0.6244, 0.125, 0.6244, 0.1875, 0.6244, 0.1875, 0.6244, 0.125, 0.625, 0.125, 0.625, 0.1875, 0.6246, 0.25, 0.6244, 0.1875, 0.625, 0.1875, 0.625, 0.25, 0.39, 0.5, 0.4388, 0.5, 0.4393, 0.5625, 0.3952, 0.5629, 0.4388, 0.5, 0.4948, 0.5, 0.4948, 0.5625, 0.4393, 0.5625, 0.4393, 0.5625, 0.4948, 0.5625, 0.4948, 0.625, 0.4395, 0.625, 0.3952, 0.5629, 0.4393, 0.5625, 0.4395, 0.625, 0.3958, 0.625, 0.3958, 0.375, 0.4395, 0.375, 0.4393, 0.4375, 0.3952, 0.4371, 0.4395, 0.375, 0.4948, 0.375, 0.4948, 0.4375, 0.4393, 0.4375, 0.4393, 0.4375, 0.4948, 0.4375, 0.4948, 0.5, 0.4388, 0.5, 0.3952, 0.4371, 0.4393, 0.4375, 0.4388, 0.5, 0.39, 0.5, 0.3958, 0.125, 0.4395, 0.125, 0.4393, 0.1875, 0.3952, 0.1871, 0.4395, 0.125, 0.4948, 0.125, 0.4948, 0.1875, 0.4393, 0.1875, 0.4393, 0.1875, 0.4948, 0.1875, 0.4948, 0.25, 0.4388, 0.25, 0.3952, 0.1871, 0.4393, 0.1875, 0.4388, 0.25, 0.39, 0.25, 0.625, 0.625, 0.625, 0.5625, 0.625, 0.5625, 0.625, 0.625, 0.625, 0.5625, 0.625, 0.5, 0.625, 0.5, 0.625, 0.5625, 0.625, 0.5625, 0.625, 0.5, 0.625, 0.5, 0.625, 0.5625, 0.625, 0.625, 0.625, 0.5625, 0.625, 0.5625, 0.625, 0.625, 0.625, 0.375, 0.6246, 0.3129, 0.6249, 0.3125, 0.625, 0.375, 0.6246, 0.3129, 0.6213, 0.25, 0.6246, 0.25, 0.6249, 0.3125, 0.6249, 0.3125, 0.6246, 0.25, 0.625, 0.25, 0.625, 0.3125, 0.625, 0.375, 0.6249, 0.3125, 0.625, 0.3125, 0.625, 0.375, 0.6198, 0.2708, 0.6244, 0.3151, 0.6237, 0.3154, 0.6194, 0.2726, 0.6244, 0.3151, 0.625, 0.375, 0.6244, 0.375, 0.6237, 0.3154, 0.6237, 0.3154, 0.6244, 0.375, 0.6198, 0.375, 0.6194, 0.3165, 0.6194, 0.2726, 0.6237, 0.3154, 0.6194, 0.3165, 0.6173, 0.2813, 0.6198, 0.625, 0.62, 0.5629, 0.6244, 0.5625, 0.6244, 0.625, 0.62, 0.5629, 0.6213, 0.5, 0.6246, 0.5, 0.6244, 0.5625, 0.6244, 0.5625, 0.6246, 0.5, 0.625, 0.5, 0.625, 0.5625, 0.6244, 0.625, 0.6244, 0.5625, 0.625, 0.5625, 0.625, 0.625, 0.4948, 0.5, 0.5453, 0.5, 0.5451, 0.5625, 0.4948, 0.5625, 0.5453, 0.5, 0.5865, 0.5, 0.5838, 0.5629, 0.5451, 0.5625, 0.5451, 0.5625, 0.5838, 0.5629, 0.5835, 0.625, 0.5451, 0.625, 0.4948, 0.5625, 0.5451, 0.5625, 0.5451, 0.625, 0.4948, 0.625, 0.4948, 0.375, 0.5444, 0.375, 0.5446, 0.4375, 0.4948, 0.4375, 0.5444, 0.375, 0.5784, 0.375, 0.5792, 0.4371, 0.5446, 0.4375, 0.5446, 0.4375, 0.5792, 0.4371, 0.5865, 0.5, 0.5453, 0.5, 0.4948, 0.4375, 0.5446, 0.4375, 0.5453, 0.5, 0.4948, 0.5, 0.4948, 0.125, 0.5451, 0.125, 0.5451, 0.1875, 0.4948, 0.1875, 0.5451, 0.125, 0.5835, 0.125, 0.5838, 0.1871, 0.5451, 0.1875, 0.5451, 0.1875, 0.5838, 0.1871, 0.5865, 0.25, 0.5453, 0.25, 0.4948, 0.1875, 0.5451, 0.1875, 0.5453, 0.25, 0.4948, 0.25, 0.3958, 0.125, 0.3952, 0.1871, 0.3774, 0.1853, 0.3776, 0.125, 0.3952, 0.1871, 0.39, 0.25, 0.3765, 0.2313, 0.3774, 0.1853, 0.25, 0.5208, 0.1875, 0.5208, 0.1875, 0.5026, 0.25, 0.5026, 0.1875, 0.5208, 0.125, 0.5208, 0.125, 0.5026, 0.1875, 0.5026, 0.1875, 0.5026, 0.125, 0.5026, 0.125, 0.5, 0.1875, 0.5, 0.25, 0.5026, 0.1875, 0.5026, 0.1875, 0.5, 0.25, 0.5, 0.625, 0.5, 0.625, 0.4375, 0.625, 0.4375, 0.625, 0.5, 0.625, 0.4375, 0.625, 0.375, 0.625, 0.375, 0.625, 0.4375, 0.625, 0.4375, 0.625, 0.375, 0.625, 0.375, 0.625, 0.4375, 0.625, 0.5, 0.625, 0.4375, 0.625, 0.4375, 0.625, 0.5, 0.375, 0.25, 0.375, 0.2526, 0.375, 0.2526, 0.375, 0.25, 0.375, 0.2526, 0.375, 0.2708, 0.375, 0.2708, 0.375, 0.2526, 0.375, 0.2526, 0.375, 0.2708, 0.375, 0.2708, 0.375, 0.2526, 0.375, 0.25, 0.375, 0.2526, 0.375, 0.2526, 0.375, 0.25, 0.39, 0.5, 0.3739, 0.5187, 0.3727, 0.5, 0.3765, 0.4813, 0.3739, 0.5187, 0.3542, 0.5208, 0.3542, 0.5026, 0.3727, 0.5, 0.3727, 0.5, 0.3542, 0.5026, 0.3542, 0.5, 0.3724, 0.4974, 0.3765, 0.4813, 0.3727, 0.5, 0.3724, 0.4974, 0.375, 0.4792, 0.3958, 0.375, 0.3952, 0.4371, 0.3774, 0.4353, 0.3776, 0.375, 0.3952, 0.4371, 0.39, 0.5, 0.3765, 0.4813, 0.3774, 0.4353, 0.3774, 0.4353, 0.3765, 0.4813, 0.375, 0.4792, 0.375, 0.4349, 0.3776, 0.375, 0.3774, 0.4353, 0.375, 0.4349, 0.375, 0.375, 0.375, 0.2292, 0.3765, 0.2313, 0.3753, 0.25, 0.375, 0.2474, 0.3765, 0.2313, 0.39, 0.25, 0.3765, 0.2687, 0.3753, 0.25, 0.3753, 0.25, 0.3765, 0.2687, 0.375, 0.2708, 0.375, 0.2526, 0.375, 0.2474, 0.3753, 0.25, 0.375, 0.2526, 0.375, 0.25, 0.375, 0.4792, 0.3724, 0.4974, 0.3724, 0.4974, 0.375, 0.4792, 0.3724, 0.4974, 0.3542, 0.5, 0.3542, 0.5, 0.3724, 0.4974, 0.3724, 0.4974, 0.3542, 0.5, 0.3542, 0.5, 0.3724, 0.4978, 0.375, 0.4792, 0.3724, 0.4974, 0.3724, 0.4978, 0.375, 0.4792, 0.25, 0.5, 0.1875, 0.5, 0.1875, 0.5, 0.25, 0.5, 0.1875, 0.5, 0.125, 0.5, 0.125, 0.5, 0.1875, 0.5, 0.1875, 0.5, 0.125, 0.5, 0.125, 0.5, 0.1875, 0.5, 0.25, 0.5, 0.1875, 0.5, 0.1875, 0.5, 0.25, 0.5, 0.375, 0.4792, 0.3724, 0.4974, 0.3724, 0.4974, 0.375, 0.4792, 0.3724, 0.4974, 0.3542, 0.5, 0.3542, 0.5, 0.3724, 0.4974, 0.3724, 0.4974, 0.3542, 0.5, 0.3542, 0.5, 0.3724, 0.4974, 0.375, 0.4792, 0.3724, 0.4974, 0.3724, 0.4974, 0.375, 0.4792, 0.375, 0.375, 0.375, 0.4349, 0.375, 0.4349, 0.375, 0.375, 0.375, 0.4349, 0.375, 0.4792, 0.375, 0.4792, 0.375, 0.4349, 0.375, 0.4349, 0.375, 0.4792, 0.375, 0.4792, 0.375, 0.4349, 0.375, 0.375, 0.375, 0.4349, 0.375, 0.4349, 0.375, 0.375, 0.375, 0.375, 0.375, 0.4349, 0.375, 0.4349, 0.375, 0.375, 0.375, 0.4349, 0.375, 0.4792, 0.375, 0.4792, 0.375, 0.4349, 0.375, 0.4349, 0.375, 0.4792, 0.375, 0.4792, 0.375, 0.4349, 0.375, 0.375, 0.375, 0.4349, 0.375, 0.4349, 0.375, 0.375, 0.375, 0.25, 0.375, 0.2526, 0.375, 0.2526, 0.375, 0.25, 0.375, 0.2526, 0.375, 0.2708, 0.375, 0.2708, 0.375, 0.2526, 0.375, 0.2526, 0.375, 0.2708, 0.375, 0.2708, 0.375, 0.2522, 0.375, 0.25, 0.375, 0.2526, 0.375, 0.2522, 0.375, 0.25, 0.25, 0.5, 0.1875, 0.5, 0.1875, 0.5, 0.25, 0.5, 0.1875, 0.5, 0.125, 0.5, 0.125, 0.5, 0.1875, 0.5, 0.1875, 0.5, 0.125, 0.5, 0.125, 0.5, 0.1875, 0.5, 0.25, 0.5, 0.1875, 0.5, 0.1875, 0.5, 0.25, 0.5, 0.375, 0.375, 0.375, 0.4349, 0.3746, 0.4349, 0.375, 0.375, 0.375, 0.4349, 0.375, 0.4792, 0.3728, 0.4792, 0.3746, 0.4349, 0.3746, 0.4349, 0.3728, 0.4792, 0.3542, 0.4792, 0.3724, 0.4349, 0.375, 0.375, 0.3746, 0.4349, 0.3724, 0.4349, 0.375, 0.375, 0.375, 0.375, 0.375, 0.4375, 0.375, 0.4375, 0.375, 0.375, 0.375, 0.4375, 0.375, 0.5, 0.375, 0.5, 0.375, 0.4375, 0.375, 0.4375, 0.375, 0.5, 0.375, 0.5, 0.375, 0.4375, 0.375, 0.375, 0.375, 0.4375, 0.375, 0.4375, 0.375, 0.375, 0.375, 0.25, 0.375, 0.2522, 0.375, 0.253, 0.375, 0.2526, 0.375, 0.2522, 0.375, 0.2708, 0.375, 0.2552, 0.375, 0.253, 0.375, 0.253, 0.375, 0.2552, 0.375, 0.2708, 0.375, 0.2708, 0.375, 0.2526, 0.375, 0.253, 0.375, 0.2708, 0.375, 0.2708, 0.25, 0.5, 0.1875, 0.5, 0.1875, 0.5, 0.25, 0.5, 0.1875, 0.5, 0.125, 0.5, 0.125, 0.5, 0.1875, 0.5, 0.1875, 0.5, 0.125, 0.5, 0.125, 0.5, 0.1875, 0.5, 0.25, 0.5, 0.1875, 0.5, 0.1875, 0.5, 0.25, 0.5, 0.375, 0.4792, 0.3724, 0.4978, 0.3724, 0.497, 0.375, 0.4948, 0.3724, 0.4978, 0.3542, 0.5, 0.3542, 0.4978, 0.3724, 0.497, 0.3724, 0.497, 0.3542, 0.4978, 0.3542, 0.4792, 0.3728, 0.4792, 0.375, 0.4948, 0.3724, 0.497, 0.3728, 0.4792, 0.375, 0.4792, 0.625, 0.375, 0.6244, 0.4349, 0.6244, 0.4349, 0.625, 0.375, 0.6244, 0.4349, 0.6198, 0.4792, 0.6198, 0.4792, 0.6244, 0.4349, 0.6244, 0.4349, 0.6198, 0.4792, 0.6198, 0.4792, 0.6244, 0.4349, 0.625, 0.375, 0.6244, 0.4349, 0.6244, 0.4349, 0.625, 0.375, 0.5784, 0.375, 0.5792, 0.3129, 0.5928, 0.3147, 0.5921, 0.375, 0.5792, 0.3129, 0.5865, 0.25, 0.5979, 0.2687, 0.5928, 0.3147, 0.5928, 0.3147, 0.5979, 0.2687, 0.5992, 0.2708, 0.5947, 0.3151, 0.5921, 0.375, 0.5928, 0.3147, 0.5947, 0.3151, 0.594, 0.375, 0.5865, 0.25, 0.6084, 0.2335, 0.6093, 0.2526, 0.5979, 0.2687, 0.6084, 0.2335, 0.6213, 0.25, 0.62, 0.2687, 0.6093, 0.2526, 0.6093, 0.2526, 0.62, 0.2687, 0.6198, 0.2708, 0.6095, 0.2552, 0.5979, 0.2687, 0.6093, 0.2526, 0.6095, 0.2552, 0.5992, 0.2708, 0.625, 0.375, 0.6246, 0.4371, 0.6244, 0.4353, 0.625, 0.375, 0.6246, 0.4371, 0.6213, 0.5, 0.62, 0.4813, 0.6244, 0.4353, 0.6244, 0.4353, 0.62, 0.4813, 0.6198, 0.4792, 0.6244, 0.4349, 0.625, 0.375, 0.6244, 0.4353, 0.6244, 0.4349, 0.625, 0.375, 0.594, 0.375, 0.5947, 0.3151, 0.5953, 0.3154, 0.5947, 0.375, 0.5947, 0.3151, 0.5992, 0.2708, 0.5996, 0.2726, 0.5953, 0.3154, 0.5953, 0.3154, 0.5996, 0.2726, 0.6018, 0.2812, 0.5996, 0.3165, 0.5947, 0.375, 0.5953, 0.3154, 0.5996, 0.3165, 0.5992, 0.375, 0.594, 0.375, 0.5947, 0.3151, 0.5947, 0.3151, 0.594, 0.375, 0.5947, 0.3151, 0.5992, 0.2708, 0.5992, 0.2708, 0.5947, 0.3151, 0.5947, 0.3151, 0.5992, 0.2708, 0.5992, 0.2708, 0.5947, 0.3151, 0.594, 0.375, 0.5947, 0.3151, 0.5947, 0.3151, 0.594, 0.375, 0.6198, 0.4792, 0.6095, 0.4948, 0.6095, 0.4948, 0.6198, 0.4792, 0.6095, 0.4948, 0.5992, 0.4792, 0.5992, 0.4792, 0.6095, 0.4948, 0.6095, 0.4948, 0.5992, 0.4792, 0.5992, 0.4792, 0.6095, 0.4948, 0.6198, 0.4792, 0.6095, 0.4948, 0.6095, 0.4948, 0.6198, 0.4792, 0.5992, 0.2708, 0.6095, 0.2552, 0.6095, 0.2552, 0.5992, 0.2708, 0.6095, 0.2552, 0.6198, 0.2708, 0.6198, 0.2708, 0.6095, 0.2552, 0.6095, 0.2552, 0.6198, 0.2708, 0.6198, 0.2708, 0.6095, 0.2552, 0.5992, 0.2708, 0.6095, 0.2552, 0.6095, 0.2552, 0.5992, 0.2708, 0.5992, 0.375, 0.6095, 0.375, 0.6095, 0.4342, 0.5996, 0.4335, 0.6095, 0.375, 0.6198, 0.375, 0.6194, 0.4335, 0.6095, 0.4342, 0.6095, 0.4342, 0.6194, 0.4335, 0.6173, 0.4688, 0.6095, 0.4756, 0.5996, 0.4335, 0.6095, 0.4342, 0.6095, 0.4756, 0.6018, 0.4688, 0.6198, 0.4792, 0.6095, 0.4948, 0.6095, 0.4924, 0.6194, 0.4774, 0.6095, 0.4948, 0.5992, 0.4792, 0.5996, 0.4774, 0.6095, 0.4924, 0.6095, 0.4924, 0.5996, 0.4774, 0.6018, 0.4688, 0.6095, 0.4756, 0.6194, 0.4774, 0.6095, 0.4924, 0.6095, 0.4756, 0.6173, 0.4688, 0.5992, 0.2708, 0.6095, 0.2552, 0.6095, 0.2576, 0.5996, 0.2726, 0.6095, 0.2552, 0.6198, 0.2708, 0.6194, 0.2726, 0.6095, 0.2576, 0.6095, 0.2576, 0.6194, 0.2726, 0.6173, 0.2813, 0.6095, 0.2744, 0.5996, 0.2726, 0.6095, 0.2576, 0.6095, 0.2744, 0.6018, 0.2812, 0.625, 0.375, 0.6244, 0.4349, 0.6237, 0.4346, 0.6244, 0.375, 0.6244, 0.4349, 0.6198, 0.4792, 0.6194, 0.4774, 0.6237, 0.4346, 0.6237, 0.4346, 0.6194, 0.4774, 0.6173, 0.4688, 0.6194, 0.4335, 0.6244, 0.375, 0.6237, 0.4346, 0.6194, 0.4335, 0.6198, 0.375, 0.625, 0.5, 0.625, 0.4375, 0.625, 0.4371, 0.625, 0.4983, 0.625, 0.4375, 0.625, 0.375, 0.625, 0.375, 0.625, 0.4371, 0.625, 0.4371, 0.625, 0.375, 0.625, 0.375, 0.625, 0.4349, 0.625, 0.4983, 0.625, 0.4371, 0.625, 0.4349, 0.625, 0.4792, 0.625, 0.25, 0.625, 0.1875, 0.625, 0.1875, 0.625, 0.25, 0.625, 0.1875, 0.625, 0.125, 0.625, 0.125, 0.625, 0.1875, 0.625, 0.1875, 0.625, 0.125, 0.625, 0.125, 0.625, 0.1875, 0.625, 0.25, 0.625, 0.1875, 0.625, 0.1875, 0.625, 0.25, 0.625, 0.5, 0.625, 0.4375, 0.625, 0.4375, 0.625, 0.5, 0.625, 0.4375, 0.625, 0.375, 0.625, 0.375, 0.625, 0.4375, 0.625, 0.4375, 0.625, 0.375, 0.625, 0.375, 0.625, 0.4375, 0.625, 0.5, 0.625, 0.4375, 0.625, 0.4375, 0.625, 0.5, 0.625, 0.375, 0.625, 0.3125, 0.625, 0.3125, 0.625, 0.375, 0.625, 0.3125, 0.625, 0.25, 0.625, 0.25, 0.625, 0.3125, 0.625, 0.3125, 0.625, 0.25, 0.625, 0.25, 0.625, 0.3125, 0.625, 0.375, 0.625, 0.3125, 0.625, 0.3125, 0.625, 0.375, 0.625, 0.375, 0.625, 0.3125, 0.625, 0.3129, 0.625, 0.375, 0.625, 0.3125, 0.625, 0.25, 0.625, 0.2517, 0.625, 0.3129, 0.625, 0.3129, 0.625, 0.2517, 0.625, 0.2708, 0.625, 0.3151, 0.625, 0.375, 0.625, 0.3129, 0.625, 0.3151, 0.625, 0.375, 0.625, 0.375, 0.625, 0.3125, 0.625, 0.3125, 0.625, 0.375, 0.625, 0.3125, 0.625, 0.25, 0.625, 0.25, 0.625, 0.3125, 0.625, 0.3125, 0.625, 0.25, 0.625, 0.25, 0.625, 0.3125, 0.625, 0.375, 0.625, 0.3125, 0.625, 0.3125, 0.625, 0.375, 0.625, 0.625, 0.625, 0.5625, 0.625, 0.5625, 0.625, 0.625, 0.625, 0.5625, 0.625, 0.5, 0.625, 0.5, 0.625, 0.5625, 0.625, 0.5625, 0.625, 0.5, 0.625, 0.5, 0.625, 0.5625, 0.625, 0.625, 0.625, 0.5625, 0.625, 0.5625, 0.625, 0.625, 0.625, 0.25, 0.625, 0.1875, 0.625, 0.1875, 0.625, 0.25, 0.625, 0.1875, 0.625, 0.125, 0.625, 0.125, 0.625, 0.1875, 0.625, 0.1875, 0.625, 0.125, 0.625, 0.125, 0.625, 0.1875, 0.625, 0.25, 0.625, 0.1875, 0.625, 0.1875, 0.625, 0.25, 0.625, 0.625, 0.625, 0.5608, 0.6276, 0.5621, 0.6276, 0.625, 0.625, 0.5608, 0.625, 0.4792, 0.6276, 0.4974, 0.6276, 0.5621, 0.6276, 0.5621, 0.6276, 0.4974, 0.6458, 0.5, 0.6458, 0.5625, 0.6276, 0.625, 0.6276, 0.5621, 0.6458, 0.5625, 0.6458, 0.625, 0.625, 0.625, 0.625, 0.5625, 0.625, 0.5621, 0.625, 0.625, 0.625, 0.5625, 0.625, 0.5, 0.625, 0.4983, 0.625, 0.5621, 0.625, 0.5621, 0.625, 0.4983, 0.625, 0.4792, 0.625, 0.5608, 0.625, 0.625, 0.625, 0.5621, 0.625, 0.5608, 0.625, 0.625, 0.625, 0.25, 0.625, 0.1875, 0.625, 0.1879, 0.625, 0.2517, 0.625, 0.1875, 0.625, 0.125, 0.625, 0.125, 0.625, 0.1879, 0.625, 0.1879, 0.625, 0.125, 0.625, 0.125, 0.625, 0.1892, 0.625, 0.2517, 0.625, 0.1879, 0.625, 0.1892, 0.625, 0.2708, 0.6458, 0.5, 0.6901, 0.5, 0.6901, 0.5625, 0.6458, 0.5625, 0.6901, 0.5, 0.75, 0.5, 0.75, 0.5625, 0.6901, 0.5625, 0.6901, 0.5625, 0.75, 0.5625, 0.75, 0.625, 0.6901, 0.625, 0.6458, 0.5625, 0.6901, 0.5625, 0.6901, 0.625, 0.6458, 0.625, 0.75, 0.5, 0.8125, 0.5, 0.8125, 0.5625, 0.75, 0.5625, 0.8125, 0.5, 0.875, 0.5, 0.875, 0.5625, 0.8125, 0.5625, 0.8125, 0.5625, 0.875, 0.5625, 0.875, 0.625, 0.8125, 0.625, 0.75, 0.5625, 0.8125, 0.5625, 0.8125, 0.625, 0.75, 0.625, 0.625, 0.2708, 0.625, 0.1892, 0.625, 0.1879, 0.625, 0.2526, 0.625, 0.1892, 0.625, 0.125, 0.625, 0.125, 0.625, 0.1879, 0.625, 0.1879, 0.625, 0.125, 0.625, 0.125, 0.625, 0.1875, 0.625, 0.2526, 0.625, 0.1879, 0.625, 0.1875, 0.625, 0.25, 0.625, 0.5, 0.625, 0.4375, 0.625, 0.4375, 0.625, 0.5, 0.625, 0.4375, 0.625, 0.375, 0.625, 0.375, 0.625, 0.4375, 0.625, 0.4375, 0.625, 0.375, 0.625, 0.375, 0.625, 0.4375, 0.625, 0.5, 0.625, 0.4375, 0.625, 0.4375, 0.625, 0.5, 0.625, 0.375, 0.625, 0.3125, 0.625, 0.3125, 0.625, 0.375, 0.625, 0.3125, 0.625, 0.25, 0.625, 0.25, 0.625, 0.3125, 0.625, 0.3125, 0.625, 0.25, 0.625, 0.25, 0.625, 0.3125, 0.625, 0.375, 0.625, 0.3125, 0.625, 0.3125, 0.625, 0.375, 0.6018, 0.2812, 0.6095, 0.2744, 0.6095, 0.3158, 0.5996, 0.3165, 0.6095, 0.2744, 0.6173, 0.2813, 0.6194, 0.3165, 0.6095, 0.3158, 0.6095, 0.3158, 0.6194, 0.3165, 0.6198, 0.375, 0.6095, 0.375, 0.5996, 0.3165, 0.6095, 0.3158, 0.6095, 0.375, 0.5992, 0.375, 0.5992, 0.4792, 0.5947, 0.4349, 0.5947, 0.4349, 0.5992, 0.4792, 0.5947, 0.4349, 0.594, 0.375, 0.594, 0.375, 0.5947, 0.4349, 0.5947, 0.4349, 0.594, 0.375, 0.594, 0.375, 0.5947, 0.4349, 0.5992, 0.4792, 0.5947, 0.4349, 0.5947, 0.4349, 0.5992, 0.4792, 0.5992, 0.4792, 0.5947, 0.4349, 0.5953, 0.4346, 0.5996, 0.4774, 0.5947, 0.4349, 0.594, 0.375, 0.5947, 0.375, 0.5953, 0.4346, 0.5953, 0.4346, 0.5947, 0.375, 0.5992, 0.375, 0.5996, 0.4335, 0.5996, 0.4774, 0.5953, 0.4346, 0.5996, 0.4335, 0.6018, 0.4688, 0.6213, 0.25, 0.6246, 0.3129, 0.6244, 0.3147, 0.62, 0.2687, 0.6246, 0.3129, 0.625, 0.375, 0.625, 0.375, 0.6244, 0.3147, 0.6244, 0.3147, 0.625, 0.375, 0.625, 0.375, 0.6244, 0.3151, 0.62, 0.2687, 0.6244, 0.3147, 0.6244, 0.3151, 0.6198, 0.2708, 0.5865, 0.5, 0.5792, 0.4371, 0.5928, 0.4353, 0.5979, 0.4813, 0.5792, 0.4371, 0.5784, 0.375, 0.5921, 0.375, 0.5928, 0.4353, 0.5928, 0.4353, 0.5921, 0.375, 0.594, 0.375, 0.5947, 0.4349, 0.5979, 0.4813, 0.5928, 0.4353, 0.5947, 0.4349, 0.5992, 0.4792, 0.6198, 0.2708, 0.6244, 0.3151, 0.6244, 0.3151, 0.6198, 0.2708, 0.6244, 0.3151, 0.625, 0.375, 0.625, 0.375, 0.6244, 0.3151, 0.6244, 0.3151, 0.625, 0.375, 0.625, 0.375, 0.6244, 0.3151, 0.6198, 0.2708, 0.6244, 0.3151, 0.6244, 0.3151, 0.6198, 0.2708, 0.3542, 0.5, 0.3099, 0.5, 0.3099, 0.4996, 0.3542, 0.4978, 0.3099, 0.5, 0.25, 0.5, 0.25, 0.5, 0.3099, 0.4996, 0.3099, 0.4996, 0.25, 0.5, 0.25, 0.5, 0.3099, 0.4974, 0.3542, 0.4978, 0.3099, 0.4996, 0.3099, 0.4974, 0.3542, 0.4792, 0.375, 0.25, 0.375, 0.3125, 0.375, 0.3125, 0.375, 0.25, 0.375, 0.3125, 0.375, 0.375, 0.375, 0.375, 0.375, 0.3125, 0.375, 0.3125, 0.375, 0.375, 0.375, 0.375, 0.375, 0.3125, 0.375, 0.25, 0.375, 0.3125, 0.375, 0.3125, 0.375, 0.25, 0.375, 0.2708, 0.375, 0.3151, 0.375, 0.3151, 0.375, 0.2708, 0.375, 0.3151, 0.375, 0.375, 0.375, 0.375, 0.375, 0.3151, 0.375, 0.3151, 0.375, 0.375, 0.375, 0.375, 0.375, 0.3151, 0.375, 0.2708, 0.375, 0.3151, 0.375, 0.3151, 0.375, 0.2708, 0.3542, 0.5, 0.3099, 0.5, 0.3099, 0.5, 0.3542, 0.5, 0.3099, 0.5, 0.25, 0.5, 0.25, 0.5, 0.3099, 0.5, 0.3099, 0.5, 0.25, 0.5, 0.25, 0.5, 0.3099, 0.5, 0.3542, 0.5, 0.3099, 0.5, 0.3099, 0.5, 0.3542, 0.5, 0.375, 0.2708, 0.375, 0.3151, 0.375, 0.3151, 0.375, 0.2708, 0.375, 0.3151, 0.375, 0.375, 0.375, 0.375, 0.375, 0.3151, 0.375, 0.3151, 0.375, 0.375, 0.375, 0.375, 0.375, 0.3151, 0.375, 0.2708, 0.375, 0.3151, 0.375, 0.3151, 0.375, 0.2708, 0.375, 0.2708, 0.375, 0.3151, 0.375, 0.3151, 0.375, 0.2708, 0.375, 0.3151, 0.375, 0.375, 0.375, 0.375, 0.375, 0.3151, 0.375, 0.3151, 0.375, 0.375, 0.375, 0.375, 0.375, 0.3151, 0.375, 0.2708, 0.375, 0.3151, 0.375, 0.3151, 0.375, 0.2708, 0.3542, 0.5, 0.3099, 0.5, 0.3099, 0.5, 0.3542, 0.5, 0.3099, 0.5, 0.25, 0.5, 0.25, 0.5, 0.3099, 0.5, 0.3099, 0.5, 0.25, 0.5, 0.25, 0.5, 0.3099, 0.5, 0.3542, 0.5, 0.3099, 0.5, 0.3099, 0.5, 0.3542, 0.5, 0.39, 0.25, 0.3952, 0.3129, 0.3774, 0.3147, 0.3765, 0.2687, 0.3952, 0.3129, 0.3958, 0.375, 0.3776, 0.375, 0.3774, 0.3147, 0.3774, 0.3147, 0.3776, 0.375, 0.375, 0.375, 0.375, 0.3151, 0.3765, 0.2687, 0.3774, 0.3147, 0.375, 0.3151, 0.375, 0.2708, 0.3542, 0.5208, 0.3099, 0.5208, 0.3099, 0.5026, 0.3542, 0.5026, 0.3099, 0.5208, 0.25, 0.5208, 0.25, 0.5026, 0.3099, 0.5026, 0.3099, 0.5026, 0.25, 0.5026, 0.25, 0.5, 0.3099, 0.5, 0.3542, 0.5026, 0.3099, 0.5026, 0.3099, 0.5, 0.3542, 0.5, 0.4948, 0.25, 0.5453, 0.25, 0.5446, 0.3125, 0.4948, 0.3125, 0.5453, 0.25, 0.5865, 0.25, 0.5792, 0.3129, 0.5446, 0.3125, 0.5446, 0.3125, 0.5792, 0.3129, 0.5784, 0.375, 0.5444, 0.375, 0.4948, 0.3125, 0.5446, 0.3125, 0.5444, 0.375, 0.4948, 0.375, 0.6213, 0.5, 0.6246, 0.4371, 0.6249, 0.4375, 0.6246, 0.5, 0.6246, 0.4371, 0.625, 0.375, 0.625, 0.375, 0.6249, 0.4375, 0.6249, 0.4375, 0.625, 0.375, 0.625, 0.375, 0.625, 0.4375, 0.6246, 0.5, 0.6249, 0.4375, 0.625, 0.4375, 0.625, 0.5, 0.39, 0.25, 0.4388, 0.25, 0.4393, 0.3125, 0.3952, 0.3129, 0.4388, 0.25, 0.4948, 0.25, 0.4948, 0.3125, 0.4393, 0.3125, 0.4393, 0.3125, 0.4948, 0.3125, 0.4948, 0.375, 0.4395, 0.375, 0.3952, 0.3129, 0.4393, 0.3125, 0.4395, 0.375, 0.3958, 0.375, 0.5835, 0.125, 0.5838, 0.1871, 0.6077, 0.1858, 0.6076, 0.125, 0.6076, 0.125, 0.6077, 0.1858, 0.62, 0.1871, 0.6198, 0.125, 0.6077, 0.1858, 0.6084, 0.2335, 0.6213, 0.25, 0.62, 0.1871, 0.5838, 0.1871, 0.5865, 0.25, 0.6084, 0.2335, 0.6077, 0.1858, 0.6213, 0.5, 0.62, 0.4813, 0.6093, 0.4974, 0.6084, 0.5165, 0.6084, 0.5165, 0.6093, 0.4974, 0.5979, 0.4813, 0.5865, 0.5, 0.6093, 0.4974, 0.6095, 0.4948, 0.5992, 0.4792, 0.5979, 0.4813, 0.62, 0.4813, 0.6198, 0.4792, 0.6095, 0.4948, 0.6093, 0.4974, 0.5865, 0.5, 0.5838, 0.5629, 0.6077, 0.5642, 0.6084, 0.5165, 0.6084, 0.5165, 0.6077, 0.5642, 0.62, 0.5629, 0.6213, 0.5, 0.6077, 0.5642, 0.6076, 0.625, 0.6198, 0.625, 0.62, 0.5629, 0.5838, 0.5629, 0.5835, 0.625, 0.6076, 0.625, 0.6077, 0.5642, 0.39, 0.5, 0.3739, 0.5187, 0.3748, 0.5647, 0.3952, 0.5629, 0.3952, 0.5629, 0.3748, 0.5647, 0.375, 0.625, 0.3958, 0.625, 0.3739, 0.5187, 0.3542, 0.5208, 0.3542, 0.5651, 0.3748, 0.5647, 0.6213, 0.25, 0.6246, 0.25, 0.6244, 0.1875, 0.62, 0.1871, 0.62, 0.1871, 0.6244, 0.1875, 0.6244, 0.125, 0.6198, 0.125, 0.6244, 0.1875, 0.625, 0.1875, 0.625, 0.125, 0.6244, 0.125, 0.6246, 0.25, 0.625, 0.25, 0.625, 0.1875, 0.6244, 0.1875, 0.39, 0.5, 0.3952, 0.5629, 0.4393, 0.5625, 0.4388, 0.5, 0.4388, 0.5, 0.4393, 0.5625, 0.4948, 0.5625, 0.4948, 0.5, 0.4393, 0.5625, 0.4395, 0.625, 0.4948, 0.625, 0.4948, 0.5625, 0.3952, 0.5629, 0.3958, 0.625, 0.4395, 0.625, 0.4393, 0.5625, 0.3958, 0.375, 0.3952, 0.4371, 0.4393, 0.4375, 0.4395, 0.375, 0.4395, 0.375, 0.4393, 0.4375, 0.4948, 0.4375, 0.4948, 0.375, 0.4393, 0.4375, 0.4388, 0.5, 0.4948, 0.5, 0.4948, 0.4375, 0.3952, 0.4371, 0.39, 0.5, 0.4388, 0.5, 0.4393, 0.4375, 0.3958, 0.125, 0.3952, 0.1871, 0.4393, 0.1875, 0.4395, 0.125, 0.4395, 0.125, 0.4393, 0.1875, 0.4948, 0.1875, 0.4948, 0.125, 0.4393, 0.1875, 0.4388, 0.25, 0.4948, 0.25, 0.4948, 0.1875, 0.3952, 0.1871, 0.39, 0.25, 0.4388, 0.25, 0.4393, 0.1875, 0.625, 0.625, 0.625, 0.625, 0.625, 0.5625, 0.625, 0.5625, 0.625, 0.5625, 0.625, 0.5625, 0.625, 0.5, 0.625, 0.5, 0.625, 0.5625, 0.625, 0.5625, 0.625, 0.5, 0.625, 0.5, 0.625, 0.625, 0.625, 0.625, 0.625, 0.5625, 0.625, 0.5625, 0.625, 0.375, 0.625, 0.375, 0.6249, 0.3125, 0.6246, 0.3129, 0.6246, 0.3129, 0.6249, 0.3125, 0.6246, 0.25, 0.6213, 0.25, 0.6249, 0.3125, 0.625, 0.3125, 0.625, 0.25, 0.6246, 0.25, 0.625, 0.375, 0.625, 0.375, 0.625, 0.3125, 0.6249, 0.3125, 0.6198, 0.2708, 0.6194, 0.2726, 0.6237, 0.3154, 0.6244, 0.3151, 0.6244, 0.3151, 0.6237, 0.3154, 0.6244, 0.375, 0.625, 0.375, 0.6237, 0.3154, 0.6194, 0.3165, 0.6198, 0.375, 0.6244, 0.375, 0.6194, 0.2726, 0.6173, 0.2813, 0.6194, 0.3165, 0.6237, 0.3154, 0.6198, 0.625, 0.6244, 0.625, 0.6244, 0.5625, 0.62, 0.5629, 0.62, 0.5629, 0.6244, 0.5625, 0.6246, 0.5, 0.6213, 0.5, 0.6244, 0.5625, 0.625, 0.5625, 0.625, 0.5, 0.6246, 0.5, 0.6244, 0.625, 0.625, 0.625, 0.625, 0.5625, 0.6244, 0.5625, 0.4948, 0.5, 0.4948, 0.5625, 0.5451, 0.5625, 0.5453, 0.5, 0.5453, 0.5, 0.5451, 0.5625, 0.5838, 0.5629, 0.5865, 0.5, 0.5451, 0.5625, 0.5451, 0.625, 0.5835, 0.625, 0.5838, 0.5629, 0.4948, 0.5625, 0.4948, 0.625, 0.5451, 0.625, 0.5451, 0.5625, 0.4948, 0.375, 0.4948, 0.4375, 0.5446, 0.4375, 0.5444, 0.375, 0.5444, 0.375, 0.5446, 0.4375, 0.5792, 0.4371, 0.5784, 0.375, 0.5446, 0.4375, 0.5453, 0.5, 0.5865, 0.5, 0.5792, 0.4371, 0.4948, 0.4375, 0.4948, 0.5, 0.5453, 0.5, 0.5446, 0.4375, 0.4948, 0.125, 0.4948, 0.1875, 0.5451, 0.1875, 0.5451, 0.125, 0.5451, 0.125, 0.5451, 0.1875, 0.5838, 0.1871, 0.5835, 0.125, 0.5451, 0.1875, 0.5453, 0.25, 0.5865, 0.25, 0.5838, 0.1871, 0.4948, 0.1875, 0.4948, 0.25, 0.5453, 0.25, 0.5451, 0.1875, 0.3958, 0.125, 0.3776, 0.125, 0.3774, 0.1853, 0.3952, 0.1871, 0.3952, 0.1871, 0.3774, 0.1853, 0.3765, 0.2313, 0.39, 0.25, 0.25, 0.5208, 0.25, 0.5026, 0.1875, 0.5026, 0.1875, 0.5208, 0.1875, 0.5208, 0.1875, 0.5026, 0.125, 0.5026, 0.125, 0.5208, 0.1875, 0.5026, 0.1875, 0.5, 0.125, 0.5, 0.125, 0.5026, 0.25, 0.5026, 0.25, 0.5, 0.1875, 0.5, 0.1875, 0.5026, 0.625, 0.5, 0.625, 0.5, 0.625, 0.4375, 0.625, 0.4375, 0.625, 0.4375, 0.625, 0.4375, 0.625, 0.375, 0.625, 0.375, 0.625, 0.4375, 0.625, 0.4375, 0.625, 0.375, 0.625, 0.375, 0.625, 0.5, 0.625, 0.5, 0.625, 0.4375, 0.625, 0.4375, 0.375, 0.25, 0.375, 0.25, 0.375, 0.2526, 0.375, 0.2526, 0.375, 0.2526, 0.375, 0.2526, 0.375, 0.2708, 0.375, 0.2708, 0.375, 0.2526, 0.375, 0.2526, 0.375, 0.2708, 0.375, 0.2708, 0.375, 0.25, 0.375, 0.25, 0.375, 0.2526, 0.375, 0.2526, 0.39, 0.5, 0.3765, 0.4813, 0.3727, 0.5, 0.3739, 0.5187, 0.3739, 0.5187, 0.3727, 0.5, 0.3542, 0.5026, 0.3542, 0.5208, 0.3727, 0.5, 0.3724, 0.4974, 0.3542, 0.5, 0.3542, 0.5026, 0.3765, 0.4813, 0.375, 0.4792, 0.3724, 0.4974, 0.3727, 0.5, 0.3958, 0.375, 0.3776, 0.375, 0.3774, 0.4353, 0.3952, 0.4371, 0.3952, 0.4371, 0.3774, 0.4353, 0.3765, 0.4813, 0.39, 0.5, 0.3774, 0.4353, 0.375, 0.4349, 0.375, 0.4792, 0.3765, 0.4813, 0.3776, 0.375, 0.375, 0.375, 0.375, 0.4349, 0.3774, 0.4353, 0.375, 0.2292, 0.375, 0.2474, 0.3753, 0.25, 0.3765, 0.2313, 0.3765, 0.2313, 0.3753, 0.25, 0.3765, 0.2687, 0.39, 0.25, 0.3753, 0.25, 0.375, 0.2526, 0.375, 0.2708, 0.3765, 0.2687, 0.375, 0.2474, 0.375, 0.25, 0.375, 0.2526, 0.3753, 0.25, 0.375, 0.4792, 0.375, 0.4792, 0.3724, 0.4974, 0.3724, 0.4974, 0.3724, 0.4974, 0.3724, 0.4974, 0.3542, 0.5, 0.3542, 0.5, 0.3724, 0.4974, 0.3724, 0.4978, 0.3542, 0.5, 0.3542, 0.5, 0.375, 0.4792, 0.375, 0.4792, 0.3724, 0.4978, 0.3724, 0.4974, 0.25, 0.5, 0.25, 0.5, 0.1875, 0.5, 0.1875, 0.5, 0.1875, 0.5, 0.1875, 0.5, 0.125, 0.5, 0.125, 0.5, 0.1875, 0.5, 0.1875, 0.5, 0.125, 0.5, 0.125, 0.5, 0.25, 0.5, 0.25, 0.5, 0.1875, 0.5, 0.1875, 0.5, 0.375, 0.4792, 0.375, 0.4792, 0.3724, 0.4974, 0.3724, 0.4974, 0.3724, 0.4974, 0.3724, 0.4974, 0.3542, 0.5, 0.3542, 0.5, 0.3724, 0.4974, 0.3724, 0.4974, 0.3542, 0.5, 0.3542, 0.5, 0.375, 0.4792, 0.375, 0.4792, 0.3724, 0.4974, 0.3724, 0.4974, 0.375, 0.375, 0.375, 0.375, 0.375, 0.4349, 0.375, 0.4349, 0.375, 0.4349, 0.375, 0.4349, 0.375, 0.4792, 0.375, 0.4792, 0.375, 0.4349, 0.375, 0.4349, 0.375, 0.4792, 0.375, 0.4792, 0.375, 0.375, 0.375, 0.375, 0.375, 0.4349, 0.375, 0.4349, 0.375, 0.375, 0.375, 0.375, 0.375, 0.4349, 0.375, 0.4349, 0.375, 0.4349, 0.375, 0.4349, 0.375, 0.4792, 0.375, 0.4792, 0.375, 0.4349, 0.375, 0.4349, 0.375, 0.4792, 0.375, 0.4792, 0.375, 0.375, 0.375, 0.375, 0.375, 0.4349, 0.375, 0.4349, 0.375, 0.25, 0.375, 0.25, 0.375, 0.2526, 0.375, 0.2526, 0.375, 0.2526, 0.375, 0.2526, 0.375, 0.2708, 0.375, 0.2708, 0.375, 0.2526, 0.375, 0.2522, 0.375, 0.2708, 0.375, 0.2708, 0.375, 0.25, 0.375, 0.25, 0.375, 0.2522, 0.375, 0.2526, 0.25, 0.5, 0.25, 0.5, 0.1875, 0.5, 0.1875, 0.5, 0.1875, 0.5, 0.1875, 0.5, 0.125, 0.5, 0.125, 0.5, 0.1875, 0.5, 0.1875, 0.5, 0.125, 0.5, 0.125, 0.5, 0.25, 0.5, 0.25, 0.5, 0.1875, 0.5, 0.1875, 0.5, 0.375, 0.375, 0.375, 0.375, 0.3746, 0.4349, 0.375, 0.4349, 0.375, 0.4349, 0.3746, 0.4349, 0.3728, 0.4792, 0.375, 0.4792, 0.3746, 0.4349, 0.3724, 0.4349, 0.3542, 0.4792, 0.3728, 0.4792, 0.375, 0.375, 0.375, 0.375, 0.3724, 0.4349, 0.3746, 0.4349, 0.375, 0.375, 0.375, 0.375, 0.375, 0.4375, 0.375, 0.4375, 0.375, 0.4375, 0.375, 0.4375, 0.375, 0.5, 0.375, 0.5, 0.375, 0.4375, 0.375, 0.4375, 0.375, 0.5, 0.375, 0.5, 0.375, 0.375, 0.375, 0.375, 0.375, 0.4375, 0.375, 0.4375, 0.375, 0.25, 0.375, 0.2526, 0.375, 0.253, 0.375, 0.2522, 0.375, 0.2522, 0.375, 0.253, 0.375, 0.2552, 0.375, 0.2708, 0.375, 0.253, 0.375, 0.2708, 0.375, 0.2708, 0.375, 0.2552, 0.375, 0.2526, 0.375, 0.2708, 0.375, 0.2708, 0.375, 0.253, 0.25, 0.5, 0.25, 0.5, 0.1875, 0.5, 0.1875, 0.5, 0.1875, 0.5, 0.1875, 0.5, 0.125, 0.5, 0.125, 0.5, 0.1875, 0.5, 0.1875, 0.5, 0.125, 0.5, 0.125, 0.5, 0.25, 0.5, 0.25, 0.5, 0.1875, 0.5, 0.1875, 0.5, 0.375, 0.4792, 0.375, 0.4948, 0.3724, 0.497, 0.3724, 0.4978, 0.3724, 0.4978, 0.3724, 0.497, 0.3542, 0.4978, 0.3542, 0.5, 0.3724, 0.497, 0.3728, 0.4792, 0.3542, 0.4792, 0.3542, 0.4978, 0.375, 0.4948, 0.375, 0.4792, 0.3728, 0.4792, 0.3724, 0.497, 0.625, 0.375, 0.625, 0.375, 0.6244, 0.4349, 0.6244, 0.4349, 0.6244, 0.4349, 0.6244, 0.4349, 0.6198, 0.4792, 0.6198, 0.4792, 0.6244, 0.4349, 0.6244, 0.4349, 0.6198, 0.4792, 0.6198, 0.4792, 0.625, 0.375, 0.625, 0.375, 0.6244, 0.4349, 0.6244, 0.4349, 0.5784, 0.375, 0.5921, 0.375, 0.5928, 0.3147, 0.5792, 0.3129, 0.5792, 0.3129, 0.5928, 0.3147, 0.5979, 0.2687, 0.5865, 0.25, 0.5928, 0.3147, 0.5947, 0.3151, 0.5992, 0.2708, 0.5979, 0.2687, 0.5921, 0.375, 0.594, 0.375, 0.5947, 0.3151, 0.5928, 0.3147, 0.5865, 0.25, 0.5979, 0.2687, 0.6093, 0.2526, 0.6084, 0.2335, 0.6084, 0.2335, 0.6093, 0.2526, 0.62, 0.2687, 0.6213, 0.25, 0.6093, 0.2526, 0.6095, 0.2552, 0.6198, 0.2708, 0.62, 0.2687, 0.5979, 0.2687, 0.5992, 0.2708, 0.6095, 0.2552, 0.6093, 0.2526, 0.625, 0.375, 0.625, 0.375, 0.6244, 0.4353, 0.6246, 0.4371, 0.6246, 0.4371, 0.6244, 0.4353, 0.62, 0.4813, 0.6213, 0.5, 0.6244, 0.4353, 0.6244, 0.4349, 0.6198, 0.4792, 0.62, 0.4813, 0.625, 0.375, 0.625, 0.375, 0.6244, 0.4349, 0.6244, 0.4353, 0.594, 0.375, 0.5947, 0.375, 0.5953, 0.3154, 0.5947, 0.3151, 0.5947, 0.3151, 0.5953, 0.3154, 0.5996, 0.2726, 0.5992, 0.2708, 0.5953, 0.3154, 0.5996, 0.3165, 0.6018, 0.2812, 0.5996, 0.2726, 0.5947, 0.375, 0.5992, 0.375, 0.5996, 0.3165, 0.5953, 0.3154, 0.594, 0.375, 0.594, 0.375, 0.5947, 0.3151, 0.5947, 0.3151, 0.5947, 0.3151, 0.5947, 0.3151, 0.5992, 0.2708, 0.5992, 0.2708, 0.5947, 0.3151, 0.5947, 0.3151, 0.5992, 0.2708, 0.5992, 0.2708, 0.594, 0.375, 0.594, 0.375, 0.5947, 0.3151, 0.5947, 0.3151, 0.6198, 0.4792, 0.6198, 0.4792, 0.6095, 0.4948, 0.6095, 0.4948, 0.6095, 0.4948, 0.6095, 0.4948, 0.5992, 0.4792, 0.5992, 0.4792, 0.6095, 0.4948, 0.6095, 0.4948, 0.5992, 0.4792, 0.5992, 0.4792, 0.6198, 0.4792, 0.6198, 0.4792, 0.6095, 0.4948, 0.6095, 0.4948, 0.5992, 0.2708, 0.5992, 0.2708, 0.6095, 0.2552, 0.6095, 0.2552, 0.6095, 0.2552, 0.6095, 0.2552, 0.6198, 0.2708, 0.6198, 0.2708, 0.6095, 0.2552, 0.6095, 0.2552, 0.6198, 0.2708, 0.6198, 0.2708, 0.5992, 0.2708, 0.5992, 0.2708, 0.6095, 0.2552, 0.6095, 0.2552, 0.5992, 0.375, 0.5996, 0.4335, 0.6095, 0.4342, 0.6095, 0.375, 0.6095, 0.375, 0.6095, 0.4342, 0.6194, 0.4335, 0.6198, 0.375, 0.6095, 0.4342, 0.6095, 0.4756, 0.6173, 0.4688, 0.6194, 0.4335, 0.5996, 0.4335, 0.6018, 0.4688, 0.6095, 0.4756, 0.6095, 0.4342, 0.6198, 0.4792, 0.6194, 0.4774, 0.6095, 0.4924, 0.6095, 0.4948, 0.6095, 0.4948, 0.6095, 0.4924, 0.5996, 0.4774, 0.5992, 0.4792, 0.6095, 0.4924, 0.6095, 0.4756, 0.6018, 0.4688, 0.5996, 0.4774, 0.6194, 0.4774, 0.6173, 0.4688, 0.6095, 0.4756, 0.6095, 0.4924, 0.5992, 0.2708, 0.5996, 0.2726, 0.6095, 0.2576, 0.6095, 0.2552, 0.6095, 0.2552, 0.6095, 0.2576, 0.6194, 0.2726, 0.6198, 0.2708, 0.6095, 0.2576, 0.6095, 0.2744, 0.6173, 0.2813, 0.6194, 0.2726, 0.5996, 0.2726, 0.6018, 0.2812, 0.6095, 0.2744, 0.6095, 0.2576, 0.625, 0.375, 0.6244, 0.375, 0.6237, 0.4346, 0.6244, 0.4349, 0.6244, 0.4349, 0.6237, 0.4346, 0.6194, 0.4774, 0.6198, 0.4792, 0.6237, 0.4346, 0.6194, 0.4335, 0.6173, 0.4688, 0.6194, 0.4774, 0.6244, 0.375, 0.6198, 0.375, 0.6194, 0.4335, 0.6237, 0.4346, 0.625, 0.5, 0.625, 0.4983, 0.625, 0.4371, 0.625, 0.4375, 0.625, 0.4375, 0.625, 0.4371, 0.625, 0.375, 0.625, 0.375, 0.625, 0.4371, 0.625, 0.4349, 0.625, 0.375, 0.625, 0.375, 0.625, 0.4983, 0.625, 0.4792, 0.625, 0.4349, 0.625, 0.4371, 0.625, 0.25, 0.625, 0.25, 0.625, 0.1875, 0.625, 0.1875, 0.625, 0.1875, 0.625, 0.1875, 0.625, 0.125, 0.625, 0.125, 0.625, 0.1875, 0.625, 0.1875, 0.625, 0.125, 0.625, 0.125, 0.625, 0.25, 0.625, 0.25, 0.625, 0.1875, 0.625, 0.1875, 0.625, 0.5, 0.625, 0.5, 0.625, 0.4375, 0.625, 0.4375, 0.625, 0.4375, 0.625, 0.4375, 0.625, 0.375, 0.625, 0.375, 0.625, 0.4375, 0.625, 0.4375, 0.625, 0.375, 0.625, 0.375, 0.625, 0.5, 0.625, 0.5, 0.625, 0.4375, 0.625, 0.4375, 0.625, 0.375, 0.625, 0.375, 0.625, 0.3125, 0.625, 0.3125, 0.625, 0.3125, 0.625, 0.3125, 0.625, 0.25, 0.625, 0.25, 0.625, 0.3125, 0.625, 0.3125, 0.625, 0.25, 0.625, 0.25, 0.625, 0.375, 0.625, 0.375, 0.625, 0.3125, 0.625, 0.3125, 0.625, 0.375, 0.625, 0.375, 0.625, 0.3129, 0.625, 0.3125, 0.625, 0.3125, 0.625, 0.3129, 0.625, 0.2517, 0.625, 0.25, 0.625, 0.3129, 0.625, 0.3151, 0.625, 0.2708, 0.625, 0.2517, 0.625, 0.375, 0.625, 0.375, 0.625, 0.3151, 0.625, 0.3129, 0.625, 0.375, 0.625, 0.375, 0.625, 0.3125, 0.625, 0.3125, 0.625, 0.3125, 0.625, 0.3125, 0.625, 0.25, 0.625, 0.25, 0.625, 0.3125, 0.625, 0.3125, 0.625, 0.25, 0.625, 0.25, 0.625, 0.375, 0.625, 0.375, 0.625, 0.3125, 0.625, 0.3125, 0.625, 0.625, 0.625, 0.625, 0.625, 0.5625, 0.625, 0.5625, 0.625, 0.5625, 0.625, 0.5625, 0.625, 0.5, 0.625, 0.5, 0.625, 0.5625, 0.625, 0.5625, 0.625, 0.5, 0.625, 0.5, 0.625, 0.625, 0.625, 0.625, 0.625, 0.5625, 0.625, 0.5625, 0.625, 0.25, 0.625, 0.25, 0.625, 0.1875, 0.625, 0.1875, 0.625, 0.1875, 0.625, 0.1875, 0.625, 0.125, 0.625, 0.125, 0.625, 0.1875, 0.625, 0.1875, 0.625, 0.125, 0.625, 0.125, 0.625, 0.25, 0.625, 0.25, 0.625, 0.1875, 0.625, 0.1875, 0.625, 0.625, 0.6276, 0.625, 0.6276, 0.5621, 0.625, 0.5608, 0.625, 0.5608, 0.6276, 0.5621, 0.6276, 0.4974, 0.625, 0.4792, 0.6276, 0.5621, 0.6458, 0.5625, 0.6458, 0.5, 0.6276, 0.4974, 0.6276, 0.625, 0.6458, 0.625, 0.6458, 0.5625, 0.6276, 0.5621, 0.625, 0.625, 0.625, 0.625, 0.625, 0.5621, 0.625, 0.5625, 0.625, 0.5625, 0.625, 0.5621, 0.625, 0.4983, 0.625, 0.5, 0.625, 0.5621, 0.625, 0.5608, 0.625, 0.4792, 0.625, 0.4983, 0.625, 0.625, 0.625, 0.625, 0.625, 0.5608, 0.625, 0.5621, 0.625, 0.25, 0.625, 0.2517, 0.625, 0.1879, 0.625, 0.1875, 0.625, 0.1875, 0.625, 0.1879, 0.625, 0.125, 0.625, 0.125, 0.625, 0.1879, 0.625, 0.1892, 0.625, 0.125, 0.625, 0.125, 0.625, 0.2517, 0.625, 0.2708, 0.625, 0.1892, 0.625, 0.1879, 0.6458, 0.5, 0.6458, 0.5625, 0.6901, 0.5625, 0.6901, 0.5, 0.6901, 0.5, 0.6901, 0.5625, 0.75, 0.5625, 0.75, 0.5, 0.6901, 0.5625, 0.6901, 0.625, 0.75, 0.625, 0.75, 0.5625, 0.6458, 0.5625, 0.6458, 0.625, 0.6901, 0.625, 0.6901, 0.5625, 0.75, 0.5, 0.75, 0.5625, 0.8125, 0.5625, 0.8125, 0.5, 0.8125, 0.5, 0.8125, 0.5625, 0.875, 0.5625, 0.875, 0.5, 0.8125, 0.5625, 0.8125, 0.625, 0.875, 0.625, 0.875, 0.5625, 0.75, 0.5625, 0.75, 0.625, 0.8125, 0.625, 0.8125, 0.5625, 0.625, 0.2708, 0.625, 0.2526, 0.625, 0.1879, 0.625, 0.1892, 0.625, 0.1892, 0.625, 0.1879, 0.625, 0.125, 0.625, 0.125, 0.625, 0.1879, 0.625, 0.1875, 0.625, 0.125, 0.625, 0.125, 0.625, 0.2526, 0.625, 0.25, 0.625, 0.1875, 0.625, 0.1879, 0.625, 0.5, 0.625, 0.5, 0.625, 0.4375, 0.625, 0.4375, 0.625, 0.4375, 0.625, 0.4375, 0.625, 0.375, 0.625, 0.375, 0.625, 0.4375, 0.625, 0.4375, 0.625, 0.375, 0.625, 0.375, 0.625, 0.5, 0.625, 0.5, 0.625, 0.4375, 0.625, 0.4375, 0.625, 0.375, 0.625, 0.375, 0.625, 0.3125, 0.625, 0.3125, 0.625, 0.3125, 0.625, 0.3125, 0.625, 0.25, 0.625, 0.25, 0.625, 0.3125, 0.625, 0.3125, 0.625, 0.25, 0.625, 0.25, 0.625, 0.375, 0.625, 0.375, 0.625, 0.3125, 0.625, 0.3125, 0.6018, 0.2812, 0.5996, 0.3165, 0.6095, 0.3158, 0.6095, 0.2744, 0.6095, 0.2744, 0.6095, 0.3158, 0.6194, 0.3165, 0.6173, 0.2813, 0.6095, 0.3158, 0.6095, 0.375, 0.6198, 0.375, 0.6194, 0.3165, 0.5996, 0.3165, 0.5992, 0.375, 0.6095, 0.375, 0.6095, 0.3158, 0.5992, 0.4792, 0.5992, 0.4792, 0.5947, 0.4349, 0.5947, 0.4349, 0.5947, 0.4349, 0.5947, 0.4349, 0.594, 0.375, 0.594, 0.375, 0.5947, 0.4349, 0.5947, 0.4349, 0.594, 0.375, 0.594, 0.375, 0.5992, 0.4792, 0.5992, 0.4792, 0.5947, 0.4349, 0.5947, 0.4349, 0.5992, 0.4792, 0.5996, 0.4774, 0.5953, 0.4346, 0.5947, 0.4349, 0.5947, 0.4349, 0.5953, 0.4346, 0.5947, 0.375, 0.594, 0.375, 0.5953, 0.4346, 0.5996, 0.4335, 0.5992, 0.375, 0.5947, 0.375, 0.5996, 0.4774, 0.6018, 0.4688, 0.5996, 0.4335, 0.5953, 0.4346, 0.6213, 0.25, 0.62, 0.2687, 0.6244, 0.3147, 0.6246, 0.3129, 0.6246, 0.3129, 0.6244, 0.3147, 0.625, 0.375, 0.625, 0.375, 0.6244, 0.3147, 0.6244, 0.3151, 0.625, 0.375, 0.625, 0.375, 0.62, 0.2687, 0.6198, 0.2708, 0.6244, 0.3151, 0.6244, 0.3147, 0.5865, 0.5, 0.5979, 0.4813, 0.5928, 0.4353, 0.5792, 0.4371, 0.5792, 0.4371, 0.5928, 0.4353, 0.5921, 0.375, 0.5784, 0.375, 0.5928, 0.4353, 0.5947, 0.4349, 0.594, 0.375, 0.5921, 0.375, 0.5979, 0.4813, 0.5992, 0.4792, 0.5947, 0.4349, 0.5928, 0.4353, 0.6198, 0.2708, 0.6198, 0.2708, 0.6244, 0.3151, 0.6244, 0.3151, 0.6244, 0.3151, 0.6244, 0.3151, 0.625, 0.375, 0.625, 0.375, 0.6244, 0.3151, 0.6244, 0.3151, 0.625, 0.375, 0.625, 0.375, 0.6198, 0.2708, 0.6198, 0.2708, 0.6244, 0.3151, 0.6244, 0.3151, 0.3542, 0.5, 0.3542, 0.4978, 0.3099, 0.4996, 0.3099, 0.5, 0.3099, 0.5, 0.3099, 0.4996, 0.25, 0.5, 0.25, 0.5, 0.3099, 0.4996, 0.3099, 0.4974, 0.25, 0.5, 0.25, 0.5, 0.3542, 0.4978, 0.3542, 0.4792, 0.3099, 0.4974, 0.3099, 0.4996, 0.375, 0.25, 0.375, 0.25, 0.375, 0.3125, 0.375, 0.3125, 0.375, 0.3125, 0.375, 0.3125, 0.375, 0.375, 0.375, 0.375, 0.375, 0.3125, 0.375, 0.3125, 0.375, 0.375, 0.375, 0.375, 0.375, 0.25, 0.375, 0.25, 0.375, 0.3125, 0.375, 0.3125, 0.375, 0.2708, 0.375, 0.2708, 0.375, 0.3151, 0.375, 0.3151, 0.375, 0.3151, 0.375, 0.3151, 0.375, 0.375, 0.375, 0.375, 0.375, 0.3151, 0.375, 0.3151, 0.375, 0.375, 0.375, 0.375, 0.375, 0.2708, 0.375, 0.2708, 0.375, 0.3151, 0.375, 0.3151, 0.3542, 0.5, 0.3542, 0.5, 0.3099, 0.5, 0.3099, 0.5, 0.3099, 0.5, 0.3099, 0.5, 0.25, 0.5, 0.25, 0.5, 0.3099, 0.5, 0.3099, 0.5, 0.25, 0.5, 0.25, 0.5, 0.3542, 0.5, 0.3542, 0.5, 0.3099, 0.5, 0.3099, 0.5, 0.375, 0.2708, 0.375, 0.2708, 0.375, 0.3151, 0.375, 0.3151, 0.375, 0.3151, 0.375, 0.3151, 0.375, 0.375, 0.375, 0.375, 0.375, 0.3151, 0.375, 0.3151, 0.375, 0.375, 0.375, 0.375, 0.375, 0.2708, 0.375, 0.2708, 0.375, 0.3151, 0.375, 0.3151, 0.375, 0.2708, 0.375, 0.2708, 0.375, 0.3151, 0.375, 0.3151, 0.375, 0.3151, 0.375, 0.3151, 0.375, 0.375, 0.375, 0.375, 0.375, 0.3151, 0.375, 0.3151, 0.375, 0.375, 0.375, 0.375, 0.375, 0.2708, 0.375, 0.2708, 0.375, 0.3151, 0.375, 0.3151, 0.3542, 0.5, 0.3542, 0.5, 0.3099, 0.5, 0.3099, 0.5, 0.3099, 0.5, 0.3099, 0.5, 0.25, 0.5, 0.25, 0.5, 0.3099, 0.5, 0.3099, 0.5, 0.25, 0.5, 0.25, 0.5, 0.3542, 0.5, 0.3542, 0.5, 0.3099, 0.5, 0.3099, 0.5, 0.39, 0.25, 0.3765, 0.2687, 0.3774, 0.3147, 0.3952, 0.3129, 0.3952, 0.3129, 0.3774, 0.3147, 0.3776, 0.375, 0.3958, 0.375, 0.3774, 0.3147, 0.375, 0.3151, 0.375, 0.375, 0.3776, 0.375, 0.3765, 0.2687, 0.375, 0.2708, 0.375, 0.3151, 0.3774, 0.3147, 0.3542, 0.5208, 0.3542, 0.5026, 0.3099, 0.5026, 0.3099, 0.5208, 0.3099, 0.5208, 0.3099, 0.5026, 0.25, 0.5026, 0.25, 0.5208, 0.3099, 0.5026, 0.3099, 0.5, 0.25, 0.5, 0.25, 0.5026, 0.3542, 0.5026, 0.3542, 0.5, 0.3099, 0.5, 0.3099, 0.5026, 0.4948, 0.25, 0.4948, 0.3125, 0.5446, 0.3125, 0.5453, 0.25, 0.5453, 0.25, 0.5446, 0.3125, 0.5792, 0.3129, 0.5865, 0.25, 0.5446, 0.3125, 0.5444, 0.375, 0.5784, 0.375, 0.5792, 0.3129, 0.4948, 0.3125, 0.4948, 0.375, 0.5444, 0.375, 0.5446, 0.3125, 0.6213, 0.5, 0.6246, 0.5, 0.6249, 0.4375, 0.6246, 0.4371, 0.6246, 0.4371, 0.6249, 0.4375, 0.625, 0.375, 0.625, 0.375, 0.6249, 0.4375, 0.625, 0.4375, 0.625, 0.375, 0.625, 0.375, 0.6246, 0.5, 0.625, 0.5, 0.625, 0.4375, 0.6249, 0.4375, 0.39, 0.25, 0.3952, 0.3129, 0.4393, 0.3125, 0.4388, 0.25, 0.4388, 0.25, 0.4393, 0.3125, 0.4948, 0.3125, 0.4948, 0.25, 0.4393, 0.3125, 0.4395, 0.375, 0.4948, 0.375, 0.4948, 0.3125, 0.3952, 0.3129, 0.3958, 0.375, 0.4395, 0.375, 0.4393, 0.3125, 0.375, 0.2292, 0.0, 0.0, 0.3774, 0.1853, 0.3765, 0.2313, 0.0, 0.0, 0.0, 0.0, 0.375, 0.2292, 0.1875, 0.5208, 0.125, 0.5208, 0.0, 0.0, 0.0, 0.0, 0.1875, 0.5208, 0.125, 0.5208, 0.3765, 0.2313, 0.3774, 0.1853, 0.0, 0.0, 0.3774, 0.1853, 0.3776, 0.125, 0.0, 0.0, 0.0, 0.0, 0.3776, 0.125, 0.3774, 0.1853, 0.0, 0.0, 0.0, 0.0, 0.3099, 0.5208, 0.3542, 0.5208, 0.3542, 0.5651, 0.3542, 0.5208])
me_main_char.materials.append(mat_material)
me_main_char.use_remesh_preserve_volume = False
me_main_char.use_remesh_preserve_attributes = False
me_main_char.use_mirror_vertex_groups = False
me_main_char.update()
arm_armature = bpy.data.armatures.new('Armature')  # bones are not reproduced

# ---- objects
ob_main_char = bpy.data.objects.new('Main-Char', me_main_char)
ob_base_body = bpy.data.objects.new('Base-Body', arm_armature)

# ---- transforms, parenting, visibility, modifiers, constraints
ob_main_char.parent = ob_base_body
ob_main_char.matrix_parent_inverse = Matrix(((2.41, -0.0, 0.0, -0.0), (-0.0, 2.41, -0.0, 0.0), (0.0, -0.0, 2.41, -2.7), (-0.0, 0.0, -0.0, 1.0)))
ob_main_char.location = (0.0, 0.0, 0.0)
ob_main_char.lock_rotations_4d = False
ob_main_char.empty_display_type = 'ARROWS'
ob_main_char.lineart.crease_threshold = 0.0
_vg = ob_main_char.vertex_groups.new(name='Base-Hipps')
for _i, _w in zip([1, 3, 4, 5, 10, 11, 13, 14, 15, 48, 50, 54, 71, 72, 73, 76, 77, 82, 83, 84, 96, 97, 98, 99, 101, 102, 103, 104, 105, 157, 169, 178, 214, 215, 218, 222, 224, 225, 226, 234, 235, 238, 239, 240, 294, 295, 298, 300, 302, 303, 306, 307, 308, 309, 310, 319, 320, 322, 323, 324, 365, 367, 370, 372, 390, 391, 392, 395, 396, 398, 399, 400, 404, 406, 407, 408, 424, 425, 426, 427, 428, 429, 430, 431, 433, 434, 435, 436, 437, 489, 505, 519, 556, 557, 560, 564, 566, 567, 568, 576, 577, 580, 581, 582, 636, 637, 640, 641, 642, 643], [0.1277, 0.4216, 0.0406, 0.04956, 0.2354, 0.5779, 0.05348, 0.03779, 0.1117, 0.1276, 0.03025, 0.1034, 0.3077, 0.08633, 0.1427, 0.3356, 0.4387, 0.06168, 0.02811, 0.03809, 0.1839, 0.5047, 0.01201, 0.1158, 0.08255, 0.3189, 0.1296, 0.0458, 0.1703, 0.04314, 0.08771, 0.07351, 0.04883, 0.3487, 0.07949, 0.3746, 0.1473, 0.06908, 0.1467, 0.6327, 0.3388, 0.07522, 0.02739, 0.2439, 0.1086, 0.2206, 0.1183, 0.1277, 0.4221, 0.4662, 0.3914, 0.04062, 0.04963, 0.07244, 0.004013, 0.2354, 0.5513, 0.05406, 0.03784, 0.1131, 0.1277, 0.0303, 0.9476, 0.1036, 0.308, 0.08635, 0.1428, 0.3356, 0.4389, 0.1776, 0.5718, 0.1153, 0.004398, 0.06169, 0.02814, 0.03814, 0.7413, 0.446, 0.4404, 0.184, 0.5061, 0.6797, 0.0125, 0.1165, 0.08374, 0.3247, 0.1297, 0.04584, 0.1714, 0.04321, 0.08776, 0.07358, 0.04907, 0.349, 0.07954, 0.3747, 0.1473, 0.06911, 0.1467, 0.6336, 0.3402, 0.07523, 0.02748, 0.2479, 0.109, 0.2207, 0.1184, 0.666, 0.7118, 0.6326]): _vg.add([_i], _w, 'REPLACE')
_vg = ob_main_char.vertex_groups.new(name='Hipps')
for _i, _w in zip([1, 3, 4, 5, 8, 9, 10, 11, 48, 50, 52, 71, 72, 73, 76, 77, 79, 80, 81, 82, 83, 84, 93, 94, 95, 96, 97, 102, 104, 105, 157, 169, 214, 216, 218, 221, 222, 224, 225, 226, 231, 232, 233, 234, 238, 239, 240, 294, 296, 298, 300, 302, 303, 306, 307, 308, 309, 310, 315, 316, 317, 318, 319, 320, 365, 367, 369, 390, 391, 392, 395, 396, 398, 400, 401, 402, 403, 404, 405, 406, 407, 408, 419, 421, 422, 423, 425, 426, 427, 428, 429, 434, 436, 437, 489, 505, 556, 558, 560, 563, 564, 566, 567, 568, 573, 574, 575, 576, 580, 581, 582, 636, 638, 640, 641, 642, 643], [0.1809, 0.2461, 0.5856, 0.5846, 0.02085, 0.01106, 0.03014, 0.06167, 0.2017, 0.5932, 0.01206, 0.2265, 0.9898, 0.9561, 0.2351, 0.4393, 0.01406, 0.1587, 0.1689, 0.586, 0.5219, 0.6757, 0.07069, 0.01523, 0.05072, 0.08344, 0.1306, 0.02176, 0.04648, 0.07404, 0.6324, 0.1944, 0.05187, 0.1326, 0.9993, 0.01201, 0.1185, 0.9948, 0.9997, 0.9927, 0.187, 0.1362, 0.1808, 0.174, 0.008603, 0.05203, 0.05953, 0.06779, 0.145, 0.9936, 0.2192, 0.246, 0.4838, 0.2764, 0.5494, 0.5226, 0.7078, 0.8028, 0.02085, 0.01106, 0.07856, 0.03858, 0.03014, 0.06028, 0.2457, 0.2984, 0.01206, 0.2471, 0.9996, 0.9848, 0.2886, 0.4391, 0.9938, 0.9976, 0.01406, 0.1587, 0.1689, 0.199, 0.1602, 0.5554, 0.326, 0.6849, 0.008948, 0.07069, 0.01523, 0.05072, 0.05885, 0.1386, 0.08344, 0.1306, 0.1897, 0.02167, 0.04647, 0.07394, 0.3695, 0.3308, 0.05186, 0.1326, 0.9996, 0.01201, 0.1185, 0.9995, 0.9965, 0.968, 0.187, 0.1362, 0.1808, 0.1732, 0.008602, 0.05202, 0.05911, 0.06775, 0.145, 0.9999, 0.1041, 0.1102, 0.09746]): _vg.add([_i], _w, 'REPLACE')
_vg = ob_main_char.vertex_groups.new(name='Spine-1')
for _i, _w in zip([1, 3, 4, 5, 8, 9, 48, 50, 52, 71, 72, 73, 74, 76, 78, 79, 80, 81, 82, 83, 84, 91, 92, 93, 94, 95, 157, 169, 216, 218, 219, 221, 222, 224, 225, 226, 230, 231, 232, 233, 296, 298, 300, 302, 304, 305, 306, 307, 308, 309, 310, 315, 316, 317, 318, 365, 367, 369, 390, 391, 392, 393, 395, 397, 398, 400, 401, 402, 403, 404, 405, 406, 407, 408, 413, 416, 417, 418, 419, 420, 421, 422, 423, 426, 489, 505, 558, 560, 561, 563, 564, 566, 567, 568, 572, 573, 574, 575, 638, 640], [0.05045, 0.01635, 0.2648, 0.259, 0.09899, 0.0982, 0.06206, 0.4224, 0.09601, 0.05402, 0.1304, 0.1056, 0.05341, 0.055, 0.06157, 0.09828, 0.4095, 0.4645, 0.2158, 0.3818, 0.1872, 0.03515, 0.01153, 0.2096, 0.09677, 0.2491, 0.3917, 0.06183, 0.4209, 0.1618, 0.1192, 0.1114, 0.005394, 0.1094, 0.1562, 0.06624, 0.007371, 0.4322, 0.4079, 0.5706, 0.4314, 0.1421, 0.05045, 0.01635, 0.1095, 0.1692, 0.05538, 0.2648, 0.259, 0.2104, 0.1392, 0.09899, 0.0982, 0.3915, 0.6649, 0.06206, 0.4224, 0.09601, 0.05402, 0.1304, 0.1056, 0.05341, 0.055, 0.06157, 0.1036, 0.02178, 0.09828, 0.4095, 0.4645, 0.4683, 0.725, 0.2158, 0.3818, 0.1872, 0.02609, 0.03586, 0.03515, 0.01153, 0.2297, 0.5167, 0.2096, 0.09677, 0.2491, 0.01253, 0.3917, 0.06182, 0.4209, 0.1618, 0.1192, 0.1114, 0.005394, 0.1094, 0.1562, 0.06624, 0.007371, 0.4322, 0.4079, 0.5706, 0.4314, 0.1421]): _vg.add([_i], _w, 'REPLACE')
_vg = ob_main_char.vertex_groups.new(name='Base-Neck')
for _i, _w in zip([0, 2, 6, 7, 40, 41, 43, 49, 51, 67, 74, 75, 78, 85, 86, 87, 88, 89, 90, 91, 93, 95, 154, 155, 156, 158, 159, 162, 163, 164, 165, 191, 197, 199, 217, 219, 221, 223, 227, 228, 230, 231, 236, 266, 267, 268, 270, 271, 272, 297, 299, 301, 304, 305, 311, 312, 313, 314, 317, 318, 349, 350, 351, 352, 355, 356, 366, 368, 385, 393, 394, 397, 404, 409, 410, 411, 412, 413, 414, 415, 416, 417, 419, 420, 421, 423, 486, 487, 488, 490, 491, 492, 493, 496, 497, 498, 499, 500, 501, 532, 539, 541, 559, 561, 563, 565, 569, 570, 572, 573, 578, 608, 609, 610, 612, 613, 614, 639], [0.1116, 0.0646, 0.4604, 0.4946, 0.08812, 0.1456, 0.002216, 0.08051, 0.542, 0.1101, 0.2103, 0.0962, 0.2501, 0.2978, 0.509, 0.4913, 0.5258, 0.5374, 0.5046, 0.04778, 0.07094, 0.01219, 0.07242, 0.1337, 0.1534, 0.2786, 0.1974, 0.009036, 0.06461, 0.02056, 0.06034, 0.101, 0.04027, 0.2405, 0.5309, 0.07588, 0.1332, 0.5862, 0.2817, 0.5271, 0.5263, 0.0108, 0.2674, 0.1415, 0.05421, 0.2303, 0.02801, 0.06706, 0.01616, 0.507, 0.1116, 0.0646, 0.4077, 0.504, 0.2549, 0.4604, 0.4946, 0.4953, 0.11, 0.05059, 0.06179, 0.08812, 0.1456, 0.1522, 0.002216, 0.009678, 0.08051, 0.542, 0.1101, 0.2103, 0.0962, 0.2501, 0.03382, 0.2978, 0.509, 0.4913, 0.5258, 0.6639, 0.5374, 0.5046, 0.548, 0.04778, 0.2343, 0.1642, 0.07094, 0.01219, 0.07242, 0.1337, 0.1534, 0.2786, 0.281, 0.1214, 0.1974, 0.009036, 0.06461, 0.06566, 0.01061, 0.02056, 0.06034, 0.101, 0.04027, 0.2405, 0.5309, 0.07588, 0.1332, 0.5862, 0.2817, 0.5271, 0.5263, 0.0108, 0.2674, 0.1415, 0.05421, 0.2303, 0.02801, 0.06706, 0.01616, 0.507]): _vg.add([_i], _w, 'REPLACE')
_vg = ob_main_char.vertex_groups.new(name='Head')
for _i, _w in zip([0, 6, 7, 40, 41, 42, 43, 44, 45, 46, 47, 51, 67, 68, 69, 70, 74, 75, 78, 85, 86, 87, 88, 89, 90, 154, 155, 156, 158, 159, 160, 161, 162, 164, 165, 166, 167, 168, 170, 171, 172, 173, 174, 175, 176, 191, 192, 193, 194, 195, 196, 197, 198, 199, 217, 221, 223, 227, 228, 230, 236, 265, 266, 267, 268, 269, 270, 271, 272, 273, 274, 275, 276, 277, 278, 279, 280, 297, 299, 304, 305, 311, 312, 313, 314, 349, 350, 351, 352, 353, 354, 355, 356, 357, 358, 359, 360, 361, 362, 363, 364, 366, 368, 385, 386, 387, 388, 389, 393, 394, 397, 409, 410, 411, 412, 413, 414, 415, 416, 486, 487, 488, 490, 491, 492, 493, 494, 495, 496, 498, 499, 500, 501, 502, 503, 504, 506, 507, 508, 509, 510, 511, 512, 513, 514, 515, 516, 517, 532, 533, 534, 535, 536, 537, 538, 539, 540, 541, 559, 563, 565, 569, 570, 572, 578, 607, 608, 609, 610, 611, 612, 613, 614, 615, 616, 617, 618, 619, 620, 621, 622, 639], [0.00834, 0.9837, 0.988, 0.9997, 0.9999, 0.9816, 0.9663, 0.9972, 0.9936, 0.9993, 0.9979, 0.9986, 1.0, 0.9762, 0.9962, 0.9994, 0.04412, 0.002184, 0.0588, 0.9961, 0.9964, 0.9957, 0.9888, 0.268, 0.2623, 1.0, 1.0, 0.9998, 0.9977, 0.9994, 0.9826, 0.9708, 0.9617, 0.9627, 0.9307, 0.9975, 0.9948, 0.9929, 0.9926, 0.9851, 0.9994, 0.9987, 0.9979, 0.9968, 0.9988, 1.0, 0.9799, 0.9969, 0.9994, 0.9985, 0.9997, 0.952, 0.9902, 1.0, 0.4482, 0.002787, 0.3741, 0.9991, 0.3326, 0.2951, 0.9996, 0.9875, 0.997, 0.9401, 0.9999, 0.9918, 0.9593, 0.9284, 0.9691, 0.9965, 0.9834, 0.9933, 0.9989, 0.9997, 0.9989, 0.9977, 0.9988, 0.3694, 0.00834, 0.05606, 0.03816, 0.9812, 0.9952, 0.9964, 0.9994, 0.9995, 0.9766, 0.9997, 0.9981, 0.9831, 0.9816, 0.9663, 0.9612, 0.9975, 0.9972, 0.9936, 0.9925, 0.9994, 0.9993, 0.9979, 0.9978, 0.009506, 1.0, 0.9989, 0.9762, 0.9962, 0.9994, 0.9998, 0.04412, 0.005927, 0.0588, 0.9891, 0.9998, 0.9962, 0.9998, 0.2887, 0.5286, 0.4466, 0.3392, 0.9901, 0.9988, 1.0, 0.9986, 0.9985, 0.9942, 0.9989, 0.9826, 0.9708, 0.9617, 0.9215, 0.9693, 0.9563, 0.9649, 0.9975, 0.9948, 0.9929, 0.9926, 0.9851, 0.9824, 0.9934, 0.9994, 0.9987, 0.9979, 0.9989, 0.9968, 0.9963, 0.9989, 0.9988, 0.9903, 0.9799, 0.9969, 0.9994, 0.9997, 0.9985, 0.9997, 0.9866, 0.9902, 1.0, 0.9387, 0.002787, 0.412, 0.9959, 0.7684, 0.3567, 0.9998, 0.9875, 0.9979, 0.9918, 0.9997, 0.9918, 0.9708, 0.9273, 0.9601, 0.9965, 0.9834, 0.9933, 0.9989, 0.9997, 0.9989, 0.9977, 0.9988, 0.8189]): _vg.add([_i], _w, 'REPLACE')
_vg = ob_main_char.vertex_groups.new(name='L-Clavicle')
for _i, _w in zip([0, 2, 4, 5, 6, 7, 8, 9, 49, 50, 51, 52, 74, 75, 78, 79, 80, 81, 82, 83, 84, 85, 86, 87, 88, 89, 90, 91, 92, 93, 94, 95, 135, 136, 137, 157, 158, 159, 163, 199, 204, 216, 217, 219, 220, 221, 223, 227, 228, 230, 231, 232, 233, 236, 255, 256, 268, 284, 296, 297, 304, 305, 309, 311, 314, 317, 318, 393, 397, 404, 405, 411, 413, 416, 419, 420, 421, 491, 563, 572, 573], [0.5355, 0.8472, 0.03195, 0.05769, 0.08517, 0.09762, 0.1191, 0.6373, 0.7734, 0.02746, 0.09003, 0.06833, 0.6413, 0.6708, 0.4538, 0.1814, 0.08887, 0.1939, 0.04315, 0.02322, 0.0378, 0.05419, 0.1007, 0.07928, 0.09285, 0.2793, 0.2347, 0.2285, 0.8123, 0.3891, 0.05519, 0.591, 0.06012, 0.04114, 0.07463, 0.0492, 0.04989, 0.02017, 0.8126, 0.03178, 0.06641, 0.07207, 0.2664, 0.723, 0.02019, 0.469, 0.1885, 0.03408, 0.2882, 0.1868, 0.1301, 0.06362, 0.1637, 0.05041, 0.06926, 0.06696, 0.03128, 0.07118, 0.1209, 0.2593, 0.1697, 0.1338, 0.01289, 0.002903, 0.05407, 0.1469, 0.1083, 0.002728, 0.05156, 0.07278, 0.02923, 0.00978, 0.06488, 0.1038, 0.2053, 0.1368, 0.04458, 0.01189, 0.05296, 0.03763, 0.01194]): _vg.add([_i], _w, 'REPLACE')
_vg = ob_main_char.vertex_groups.new(name='L-Elbow')
for _i, _w in zip([0, 2, 4, 5, 7, 8, 9, 28, 29, 30, 31, 49, 50, 52, 61, 62, 72, 75, 78, 79, 80, 81, 82, 83, 86, 90, 91, 92, 93, 94, 95, 130, 131, 132, 133, 134, 135, 136, 137, 142, 143, 144, 145, 157, 163, 185, 186, 202, 204, 205, 206, 216, 217, 218, 220, 221, 224, 225, 228, 230, 231, 232, 233, 253, 254, 255, 256, 259, 260, 282, 284, 285, 286, 296, 297, 298, 304, 317, 404, 419], [0.2796, 0.0544, 0.09889, 0.05599, 0.004075, 0.6931, 0.2098, 0.9626, 0.922, 0.9271, 0.9723, 0.1181, 0.1147, 0.7856, 0.9486, 0.9612, 0.03187, 0.1909, 0.09363, 0.6711, 0.2451, 0.1239, 0.05703, 0.1194, 0.0001153, 0.07513, 0.6364, 0.118, 0.1632, 0.7876, 0.03024, 0.9313, 0.9222, 0.9668, 0.9382, 0.9523, 0.9155, 0.9381, 0.9141, 0.07252, 0.02931, 0.008139, 0.06775, 0.0901, 0.09978, 0.9595, 0.9749, 0.004354, 0.9202, 0.9776, 0.05002, 0.3097, 0.04176, 0.0377, 0.9404, 0.1545, 0.005384, 0.04381, 0.01831, 0.04105, 0.1099, 0.3152, 0.02196, 0.06386, 0.967, 0.9188, 0.9134, 0.07367, 0.02185, 0.05186, 0.9177, 0.9685, 0.03388, 0.2483, 0.0691, 0.01793, 0.01506, 0.03922, 0.02775, 0.0154]): _vg.add([_i], _w, 'REPLACE')
_vg = ob_main_char.vertex_groups.new(name='L-Arm')
for _i, _w in zip([28, 29, 30, 31, 32, 33, 34, 35, 36, 37, 38, 39, 61, 62, 63, 64, 65, 66, 130, 131, 132, 133, 138, 139, 140, 141, 142, 143, 144, 145, 146, 147, 148, 149, 150, 151, 152, 153, 185, 187, 188, 189, 190, 200, 201, 202, 203, 206, 229, 253, 257, 258, 259, 260, 261, 262, 263, 264, 281, 282, 283, 286], [0.01825, 0.0717, 0.06868, 0.001759, 0.9964, 0.994, 0.9953, 0.9977, 0.9996, 0.9996, 0.9997, 0.9997, 0.04388, 0.02541, 0.996, 0.9993, 0.9997, 1.0, 0.06284, 0.0724, 0.01058, 0.05945, 0.9949, 0.9941, 0.9969, 0.9976, 0.9271, 0.9602, 0.9709, 0.9319, 0.9997, 0.9997, 0.9996, 1.0, 0.9995, 0.9993, 0.999, 0.9992, 0.02398, 0.9963, 0.9988, 0.9997, 0.9998, 0.9993, 0.9999, 0.9728, 0.9999, 0.9497, 0.9993, 0.9358, 0.9997, 0.9799, 0.9259, 0.964, 0.9999, 0.9991, 0.9993, 0.9992, 0.9998, 0.948, 0.9998, 0.9579]): _vg.add([_i], _w, 'REPLACE')
_vg = ob_main_char.vertex_groups.new(name='R-Clavicle')
for _i, _w in zip([74, 78, 87, 93, 221, 230, 231, 299, 301, 304, 305, 307, 308, 309, 311, 312, 313, 314, 315, 316, 317, 318, 366, 367, 368, 369, 393, 394, 397, 401, 402, 403, 404, 405, 406, 407, 408, 409, 410, 411, 412, 413, 414, 415, 416, 417, 418, 419, 420, 421, 422, 423, 467, 468, 469, 489, 490, 491, 493, 497, 541, 546, 558, 559, 561, 562, 563, 565, 569, 570, 572, 573, 574, 575, 578, 597, 598, 610, 626, 638, 639], [0.002728, 0.05156, 0.00978, 0.04458, 0.05296, 0.03763, 0.01194, 0.5355, 0.8472, 0.1697, 0.1338, 0.03195, 0.05769, 0.01289, 0.002903, 0.08517, 0.09762, 0.05407, 0.1191, 0.6373, 0.1469, 0.1083, 0.7734, 0.02746, 0.09003, 0.06833, 0.6413, 0.6708, 0.4538, 0.1814, 0.08887, 0.1939, 0.07278, 0.02923, 0.04315, 0.02322, 0.0378, 0.05419, 0.1007, 0.07928, 0.09285, 0.06488, 0.2793, 0.2347, 0.1038, 0.2285, 0.8123, 0.2053, 0.1368, 0.3891, 0.05519, 0.591, 0.06012, 0.04114, 0.07463, 0.0492, 0.04989, 0.01189, 0.02017, 0.8126, 0.03178, 0.06641, 0.07207, 0.2664, 0.723, 0.02019, 0.469, 0.1885, 0.03408, 0.2882, 0.1868, 0.1301, 0.06362, 0.1637, 0.05041, 0.06926, 0.06696, 0.03128, 0.07118, 0.1209, 0.2593]): _vg.add([_i], _w, 'REPLACE')
_vg = ob_main_char.vertex_groups.new(name='R-Elbow')
for _i, _w in zip([299, 301, 304, 307, 308, 313, 315, 316, 317, 337, 338, 339, 340, 366, 367, 369, 379, 380, 391, 394, 397, 401, 402, 403, 404, 406, 407, 410, 415, 417, 418, 419, 421, 422, 423, 462, 463, 464, 465, 466, 467, 468, 469, 474, 475, 476, 477, 489, 497, 526, 527, 544, 546, 547, 548, 558, 559, 560, 562, 563, 566, 567, 570, 572, 573, 574, 575, 595, 596, 597, 598, 601, 602, 624, 626, 627, 628, 638, 639, 640], [0.2796, 0.0544, 0.01506, 0.09889, 0.05599, 0.004075, 0.6931, 0.2098, 0.03922, 0.9626, 0.922, 0.9271, 0.9723, 0.1181, 0.1147, 0.7856, 0.9486, 0.9612, 0.03187, 0.1909, 0.09363, 0.6711, 0.2451, 0.1239, 0.02775, 0.05703, 0.1194, 0.0001153, 0.07513, 0.6364, 0.118, 0.0154, 0.1632, 0.7876, 0.03024, 0.9313, 0.9222, 0.9668, 0.9382, 0.9523, 0.9155, 0.9381, 0.9141, 0.07252, 0.02931, 0.008139, 0.06775, 0.0901, 0.09978, 0.9595, 0.9749, 0.004354, 0.9202, 0.9776, 0.05002, 0.3097, 0.04176, 0.0377, 0.9404, 0.1545, 0.005384, 0.04381, 0.01831, 0.04105, 0.1099, 0.3152, 0.02196, 0.06386, 0.967, 0.9188, 0.9134, 0.07367, 0.02185, 0.05186, 0.9177, 0.9685, 0.03388, 0.2483, 0.0691, 0.01793]): _vg.add([_i], _w, 'REPLACE')
_vg = ob_main_char.vertex_groups.new(name='R-Arm')
for _i, _w in zip([337, 338, 339, 340, 341, 342, 343, 344, 345, 346, 347, 348, 379, 380, 381, 382, 383, 384, 462, 463, 464, 465, 470, 471, 472, 473, 474, 475, 476, 477, 478, 479, 480, 481, 482, 483, 484, 485, 526, 528, 529, 530, 531, 542, 543, 544, 545, 548, 571, 595, 599, 600, 601, 602, 603, 604, 605, 606, 623, 624, 625, 628], [0.01825, 0.0717, 0.06868, 0.001759, 0.9964, 0.994, 0.9953, 0.9977, 0.9996, 0.9996, 0.9997, 0.9997, 0.04388, 0.02541, 0.996, 0.9993, 0.9997, 1.0, 0.06284, 0.0724, 0.01058, 0.05945, 0.9949, 0.9941, 0.9969, 0.9976, 0.9271, 0.9602, 0.9709, 0.9319, 0.9997, 0.9997, 0.9996, 1.0, 0.9995, 0.9993, 0.999, 0.9992, 0.02398, 0.9963, 0.9988, 0.9997, 0.9998, 0.9993, 0.9999, 0.9728, 0.9999, 0.9497, 0.9993, 0.9358, 0.9997, 0.9799, 0.9259, 0.964, 0.9999, 0.9991, 0.9993, 0.9992, 0.9998, 0.948, 0.9998, 0.9579]): _vg.add([_i], _w, 'REPLACE')
_vg = ob_main_char.vertex_groups.new(name='L-Leg1')
for _i, _w in zip([1, 3, 4, 5, 10, 11, 12, 13, 14, 15, 16, 17, 18, 19, 20, 22, 48, 50, 53, 54, 55, 56, 58, 71, 72, 73, 76, 77, 80, 82, 83, 96, 97, 98, 99, 100, 101, 102, 103, 104, 105, 106, 107, 108, 109, 110, 111, 112, 113, 118, 119, 120, 121, 157, 169, 177, 178, 179, 180, 181, 182, 210, 211, 212, 213, 214, 215, 216, 218, 222, 224, 225, 226, 231, 232, 234, 235, 237, 238, 239, 240, 241, 242, 243, 244, 245, 246, 247, 290, 291, 292, 293, 294, 295, 296, 298, 306, 309, 319, 320, 370, 395, 398, 399, 424, 425, 426, 427, 429, 435, 564, 566, 576, 577, 637, 641, 642, 643], [0.5902, 0.2791, 0.09523, 0.04807, 0.61, 0.3178, 0.9678, 0.9125, 0.9343, 0.8583, 0.8592, 0.582, 0.8837, 0.8435, 0.003104, 0.001146, 0.5763, 0.09223, 0.9663, 0.8785, 0.7804, 0.8651, 0.005738, 0.3849, 0.2325, 0.1167, 0.2792, 0.08722, 0.01819, 0.07103, 0.1011, 0.6513, 0.3348, 0.9406, 0.8588, 0.9624, 0.8842, 0.6167, 0.7987, 0.8724, 0.7331, 0.5882, 0.8572, 0.89, 0.7894, 0.9289, 0.9448, 0.9729, 0.9745, 0.1305, 0.1351, 0.09334, 0.1148, 0.06993, 0.6157, 0.9697, 0.9034, 0.833, 0.8726, 0.001671, 0.008423, 0.1394, 0.1134, 0.962, 0.9581, 0.8743, 0.6205, 0.01815, 0.2321, 0.358, 0.1536, 0.2541, 0.05044, 0.005409, 0.02256, 0.1546, 0.6018, 0.9406, 0.8616, 0.8805, 0.6755, 0.1123, 0.9503, 0.9794, 0.9702, 0.1293, 0.09689, 0.1305, 0.143, 0.09765, 0.9386, 0.9646, 0.7983, 0.7068, 0.001923, 0.1697, 0.1337, 0.03148, 0.09841, 0.01669, 0.001391, 0.06202, 0.08057, 0.2048, 0.1202, 0.2366, 0.1853, 0.0452, 0.06265, 0.04286, 0.1043, 0.02507, 0.005021, 0.03378, 0.05978, 0.1704, 0.08173, 0.03726]): _vg.add([_i], _w, 'REPLACE')
_vg = ob_main_char.vertex_groups.new(name='L-Leg2')
for _i, _w in zip([16, 17, 18, 19, 20, 21, 22, 23, 24, 25, 26, 27, 55, 56, 57, 58, 59, 60, 106, 107, 108, 109, 110, 111, 114, 115, 116, 117, 118, 119, 120, 121, 122, 123, 124, 125, 126, 127, 128, 129, 179, 180, 181, 182, 183, 184, 207, 208, 209, 210, 211, 212, 237, 241, 245, 246, 247, 248, 249, 250, 251, 252, 287, 288, 289, 290, 291, 292], [0.14, 0.4166, 0.1146, 0.1528, 0.9734, 0.9831, 0.9744, 0.981, 0.9957, 0.9977, 0.9959, 0.9972, 0.2189, 0.1317, 0.9777, 0.972, 0.9975, 0.9969, 0.4109, 0.1391, 0.1091, 0.2079, 0.05659, 0.008004, 0.9807, 0.9755, 0.9804, 0.986, 0.8692, 0.8647, 0.9064, 0.8848, 0.9977, 0.9972, 0.9973, 0.9985, 0.992, 0.9919, 0.9953, 0.9948, 0.1663, 0.1248, 0.9741, 0.9707, 0.9965, 0.9962, 0.9916, 0.9934, 0.9997, 0.8601, 0.8864, 0.01502, 0.02739, 0.8876, 0.8706, 0.9028, 0.869, 0.9985, 0.992, 0.9966, 0.9929, 0.9944, 0.9909, 0.9943, 0.9992, 0.8566, 0.9022, 0.05202]): _vg.add([_i], _w, 'REPLACE')
_vg = ob_main_char.vertex_groups.new(name='R-Leg1')
for _i, _w in zip([10, 11, 76, 96, 103, 222, 224, 234, 235, 295, 300, 302, 306, 307, 308, 309, 319, 320, 321, 322, 323, 324, 325, 326, 327, 328, 329, 331, 365, 367, 370, 371, 372, 373, 374, 376, 390, 391, 392, 395, 396, 398, 399, 402, 406, 407, 424, 425, 426, 427, 428, 429, 430, 431, 432, 433, 434, 435, 436, 437, 438, 439, 440, 441, 442, 443, 444, 445, 450, 451, 452, 453, 489, 505, 518, 519, 520, 521, 522, 523, 552, 553, 554, 555, 556, 557, 558, 560, 564, 566, 567, 568, 573, 574, 576, 577, 579, 580, 581, 582, 583, 584, 585, 586, 587, 588, 589, 632, 633, 634, 635, 636, 637, 638, 640, 641, 642, 643], [0.09841, 0.02287, 0.06201, 0.04519, 0.04287, 0.1043, 0.02507, 0.004499, 0.03426, 0.05978, 0.5902, 0.2786, 0.1337, 0.09522, 0.04799, 0.03147, 0.61, 0.3485, 0.9678, 0.912, 0.9343, 0.8568, 0.8592, 0.582, 0.8837, 0.8435, 0.003104, 0.001145, 0.5762, 0.09221, 0.001415, 0.9662, 0.8783, 0.7804, 0.8651, 0.005737, 0.3847, 0.2325, 0.1166, 0.2792, 0.08699, 0.08057, 0.2048, 0.01818, 0.07102, 0.1011, 0.1213, 0.2365, 0.1853, 0.6513, 0.3333, 0.06017, 0.9403, 0.8582, 0.9624, 0.883, 0.6106, 0.7987, 0.8724, 0.732, 0.5882, 0.8571, 0.89, 0.7893, 0.9288, 0.9446, 0.9729, 0.9745, 0.1305, 0.1351, 0.09334, 0.1148, 0.0699, 0.6156, 0.9697, 0.9033, 0.833, 0.8726, 0.001671, 0.008422, 0.1394, 0.1134, 0.9619, 0.9581, 0.8742, 0.6202, 0.01813, 0.232, 0.358, 0.1536, 0.254, 0.05035, 0.005404, 0.02254, 0.1543, 0.6006, 0.9404, 0.8616, 0.8804, 0.6717, 0.1123, 0.9502, 0.9794, 0.9701, 0.1293, 0.09688, 0.1304, 0.143, 0.09765, 0.9386, 0.9646, 0.7979, 0.7068, 0.001901, 0.1696, 0.05256, 0.09007, 0.219]): _vg.add([_i], _w, 'REPLACE')
_vg = ob_main_char.vertex_groups.new(name='R-Leg2')
for _i, _w in zip([325, 326, 327, 328, 329, 330, 331, 332, 333, 334, 335, 336, 373, 374, 375, 376, 377, 378, 438, 439, 440, 441, 442, 443, 446, 447, 448, 449, 450, 451, 452, 453, 454, 455, 456, 457, 458, 459, 460, 461, 520, 521, 522, 523, 524, 525, 549, 550, 551, 552, 553, 554, 579, 583, 587, 588, 589, 590, 591, 592, 593, 594, 629, 630, 631, 632, 633, 634], [0.14, 0.4166, 0.1146, 0.1528, 0.9734, 0.9831, 0.9744, 0.981, 0.9957, 0.9977, 0.9959, 0.9972, 0.2189, 0.1317, 0.9777, 0.972, 0.9975, 0.9969, 0.4109, 0.1391, 0.1091, 0.2079, 0.05659, 0.008004, 0.9807, 0.9755, 0.9804, 0.986, 0.8692, 0.8647, 0.9064, 0.8848, 0.9977, 0.9972, 0.9973, 0.9985, 0.992, 0.9919, 0.9953, 0.9948, 0.1663, 0.1248, 0.9741, 0.9707, 0.9965, 0.9962, 0.9916, 0.9934, 0.9997, 0.8601, 0.8864, 0.01502, 0.02739, 0.8876, 0.8706, 0.9028, 0.869, 0.9985, 0.992, 0.9966, 0.9929, 0.9944, 0.9909, 0.9943, 0.9992, 0.8566, 0.9022, 0.05202]): _vg.add([_i], _w, 'REPLACE')
_m = ob_main_char.modifiers.new('Armature', 'ARMATURE')
_m.object = ob_base_body
ob_base_body.location = (0.0, 0.0, 1.12)
ob_base_body.scale = (0.415, 0.415, 0.415)
ob_base_body.show_in_front = True
ob_base_body.lineart.crease_threshold = 0.0

# ---- collection membership
col_collection.objects.link(ob_main_char)
col_collection.objects.link(ob_base_body)

# ---- scene / render settings (as saved in the file)
scene.frame_start = 1; scene.frame_end = 250; scene.frame_set(14)
scene.render.engine = 'BLENDER_EEVEE_NEXT'
scene.cycles.use_denoising = False
scene.cycles.samples = 128
scene.cycles.sampling_pattern = 'TABULATED_SOBOL'
scene.cycles.use_adaptive_sampling = False
scene.cycles.use_light_tree = False
scene.view_settings.view_transform = 'Filmic'
bpy.context.view_layer.update()

# ---- added for rendering (the .blend has no active camera and no usable light): camera, sun
cam_auto = bpy.data.cameras.new('AutoCamera')
cam_auto.lens = 50.0
cam_auto.sensor_width = 36.0
cam_auto.clip_end = 1000.0
ob_auto_camera = bpy.data.objects.new('AutoCamera', cam_auto)
scene.collection.objects.link(ob_auto_camera)
ob_auto_camera.location = (5.42216, -6.5425, 6.43241)
ob_auto_camera.rotation_euler = (1.09748, -7.21219e-08, 0.694738)
scene.camera = ob_auto_camera
light_auto_sun = bpy.data.lights.new('AutoSun', 'SUN')
light_auto_sun.energy = 3.0
light_auto_sun.angle = 0.0523599
ob_auto_sun = bpy.data.objects.new('AutoSun', light_auto_sun)
scene.collection.objects.link(ob_auto_sun)
ob_auto_sun.rotation_euler = (0.872665, 0.174533, 0.523599)
bpy.context.view_layer.update()
